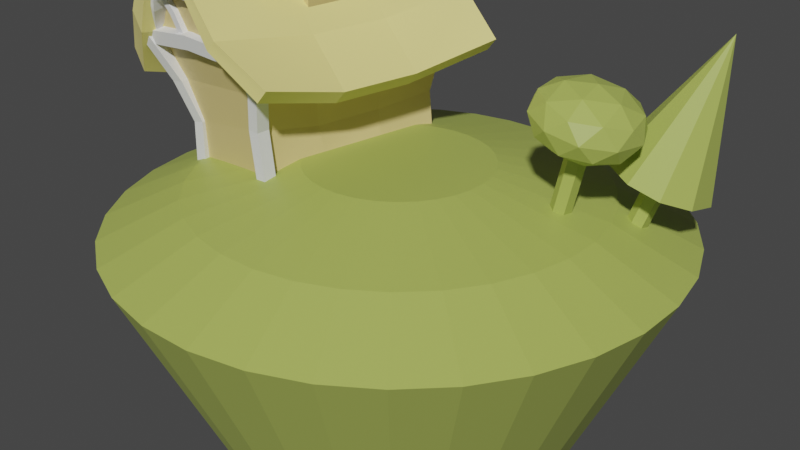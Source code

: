 # Source: 17-modelling-beans.blend  (saved by Blender 3.0.42; exported with 4.5.12 LTS)
import bpy
from mathutils import Matrix  # noqa: F401  (used for matrix-valued properties, if any)

bpy.ops.wm.read_factory_settings(use_empty=True)
scene = bpy.context.scene
scene.name = 'Scene'

# ---- collections
col_collection = bpy.data.collections.new('Collection'); scene.collection.children.link(col_collection)

# ---- materials (node trees are filled in below, after node groups)
mat_material_002 = bpy.data.materials.new('Material.002')
mat_material_002.use_transparent_shadow = False
mat_material_003 = bpy.data.materials.new('Material.003')
mat_material_003.use_transparent_shadow = False
mat_material_001 = bpy.data.materials.new('Material.001')
mat_material_001.use_transparent_shadow = False

# ---- material node trees
mat_material_002.use_nodes = True; mat_material_002.node_tree.nodes.clear()
_N = mat_material_002.node_tree.nodes; _L = mat_material_002.node_tree.links
n0 = _N.new('ShaderNodeBsdfPrincipled'); n0.name = 'Principled BSDF'; n0.location = (10, 300)
n0.distribution = 'GGX'
n0.subsurface_method = 'RANDOM_WALK_SKIN'
n0.inputs[0].default_value = (0.7305, 0.5776, 0.2423, 1.0)
n0.inputs[3].default_value = 1.45
n0.inputs[27].default_value = (0.0, 0.0, 0.0, 1.0)
n0.inputs[28].default_value = 1.0
n1 = _N.new('ShaderNodeOutputMaterial'); n1.name = 'Material Output'; n1.location = (300, 300)
_L.new(n0.outputs[0], n1.inputs[0])
n1.is_active_output = True
mat_material_003.use_nodes = True; mat_material_003.node_tree.nodes.clear()
_N = mat_material_003.node_tree.nodes; _L = mat_material_003.node_tree.links
n0 = _N.new('ShaderNodeBsdfPrincipled'); n0.name = 'Principled BSDF'; n0.location = (10, 300)
n0.distribution = 'GGX'
n0.subsurface_method = 'RANDOM_WALK_SKIN'
n0.inputs[0].default_value = (0.3968, 0.4735, 0.1022, 1.0)
n0.inputs[3].default_value = 1.45
n0.inputs[27].default_value = (0.0, 0.0, 0.0, 1.0)
n0.inputs[28].default_value = 1.0
n1 = _N.new('ShaderNodeOutputMaterial'); n1.name = 'Material Output'; n1.location = (300, 300)
_L.new(n0.outputs[0], n1.inputs[0])
n1.is_active_output = True
mat_material_001.use_nodes = True; mat_material_001.node_tree.nodes.clear()
_N = mat_material_001.node_tree.nodes; _L = mat_material_001.node_tree.links
n0 = _N.new('ShaderNodeBsdfPrincipled'); n0.name = 'Principled BSDF'; n0.location = (10, 300)
n0.distribution = 'GGX'
n0.subsurface_method = 'RANDOM_WALK_SKIN'
n0.inputs[0].default_value = (0.8963, 0.7913, 0.2789, 1.0)
n0.inputs[3].default_value = 1.45
n0.inputs[27].default_value = (0.0, 0.0, 0.0, 1.0)
n0.inputs[28].default_value = 1.0
n1 = _N.new('ShaderNodeOutputMaterial'); n1.name = 'Material Output'; n1.location = (300, 300)
_L.new(n0.outputs[0], n1.inputs[0])
n1.is_active_output = True

# ---- world
world_world = bpy.data.worlds.new('World'); scene.world = world_world
world_world.use_nodes = True; world_world.node_tree.nodes.clear()
_N = world_world.node_tree.nodes; _L = world_world.node_tree.links
n0 = _N.new('ShaderNodeOutputWorld'); n0.name = 'World Output'; n0.location = (300, 300)
n1 = _N.new('ShaderNodeBackground'); n1.name = 'Background'; n1.location = (10, 300)
n1.inputs[0].default_value = (0.05088, 0.05088, 0.05088, 1.0)
_L.new(n1.outputs[0], n0.inputs[0])
n0.is_active_output = True
world_world.color = (0.05088, 0.05088, 0.05088)
world_world.use_sun_shadow = False
world_world.sun_shadow_jitter_overblur = 0.0

# ---- cameras
cam_camera = bpy.data.cameras.new('Camera')
cam_camera.clip_end = 100.0
cam_camera.ortho_scale = 7.314

# ---- meshes
me_cube = bpy.data.meshes.new('Cube')
me_cube.from_pydata([(0.9679, 1.695, 2.036), (0.792, 1.339, 0.0), (1.199, -1.638, 1.817), (0.7823, -1.364, 0.0583), (-1.068, 1.691, 2.0), (-0.792, 1.339, 0.0), (-1.068, -1.691, 2.0), (-0.8284, -1.327, -0.07534), (-7.359e-09, -1.914, 3.782), (-7.542e-09, 1.914, 3.782), (-0.7695, 1.377, 0.666), (-0.8492, 1.497, 1.333), (0.7814, -1.435, 0.8557), (0.8892, -1.491, 1.398), (0.792, -0.4463, 0.0), (-1.085, 0.5636, 1.807), (-1.085, -0.5636, 1.807), (1.052, -0.5636, 1.807), (1.052, 0.5636, 1.807), (-0.792, -0.4463, 0.0), (-0.792, 0.4463, 0.0), (0.792, 0.4463, 0.0), (-0.01678, 0.5636, 3.589), (-0.01678, -0.5636, 3.589), (-0.8602, -1.503, 1.334), (-0.781, -1.383, 0.6673), (0.7328, 1.379, 0.7421), (0.7925, 1.499, 1.185), (-0.8647, -0.5245, 1.205), (-0.7804, -0.4854, 0.6023), (-0.8647, 0.5245, 1.205), (-0.7804, 0.4854, 0.6023), (0.7774, 0.5205, 1.057), (0.7224, 0.4813, 0.6783), (0.7774, -0.5285, 1.057), (0.7224, -0.4895, 0.6783)], [], [(0, 4, 9), (35, 12, 3, 14), (32, 34, 35, 33), (28, 30, 31, 29), (19, 14, 3, 7), (13, 2, 6, 24), (6, 2, 8), (7, 25, 29, 19), (16, 6, 8, 23), (1, 26, 33, 21), (18, 0, 9, 22), (31, 10, 5, 20), (25, 24, 28, 29), (15, 16, 23, 22), (4, 15, 22, 9), (17, 18, 22, 23), (2, 17, 23, 8), (27, 0, 18, 32), (10, 11, 27, 26), (24, 6, 16, 28), (29, 31, 20, 19), (5, 10, 26, 1), (18, 17, 34, 32), (5, 1, 21, 20), (20, 21, 14, 19), (33, 35, 14, 21), (16, 15, 30, 28), (11, 4, 0, 27), (26, 27, 32, 33), (15, 4, 11, 30), (30, 11, 10, 31), (3, 12, 25, 7), (12, 13, 24, 25), (17, 2, 13, 34), (34, 13, 12, 35)])
_uv = me_cube.uv_layers.new(name='UVMap')
_uv.uv.foreach_set('vector', [0.625, 0.5, 0.625, 0.25, 0.625, 0.5, 0.4583, 0.6667, 0.4583, 0.75, 0.375, 0.75, 0.375, 0.6667, 0.5417, 0.5833, 0.5417, 0.6667, 0.4583, 0.6667, 0.4583, 0.5833, 0.5417, 0.08333, 0.5417, 0.1667, 0.4583, 0.1667, 0.4583, 0.08333, 0.125, 0.6667, 0.375, 0.6667, 0.375, 0.75, 0.125, 0.75, 0.5417, 0.75, 0.625, 0.75, 0.625, 1.0, 0.5417, 1.0, 0.625, 1.0, 0.625, 0.75, 0.625, 1.0, 0.375, 0.0, 0.4583, 0.0, 0.4583, 0.08333, 0.375, 0.08333, 0.625, 0.08333, 0.625, 0.0, 0.625, 0.0, 0.625, 0.08333, 0.375, 0.5, 0.4583, 0.5, 0.4583, 0.5833, 0.375, 0.5833, 0.625, 0.5833, 0.625, 0.5, 0.625, 0.5, 0.625, 0.5833, 0.4583, 0.1667, 0.4583, 0.25, 0.375, 0.25, 0.375, 0.1667, 0.4583, 0.0, 0.5417, 0.0, 0.5417, 0.08333, 0.4583, 0.08333, 0.625, 0.1667, 0.625, 0.08333, 0.625, 0.08333, 0.625, 0.1667, 0.625, 0.25, 0.625, 0.1667, 0.625, 0.1667, 0.625, 0.25, 0.625, 0.6667, 0.625, 0.5833, 0.625, 0.5833, 0.625, 0.6667, 0.625, 0.75, 0.625, 0.6667, 0.625, 0.6667, 0.625, 0.75, 0.5417, 0.5, 0.625, 0.5, 0.625, 0.5833, 0.5417, 0.5833, 0.4583, 0.25, 0.5417, 0.25, 0.5417, 0.5, 0.4583, 0.5, 0.5417, 0.0, 0.625, 0.0, 0.625, 0.08333, 0.5417, 0.08333, 0.4583, 0.08333, 0.4583, 0.1667, 0.375, 0.1667, 0.375, 0.08333, 0.375, 0.25, 0.4583, 0.25, 0.4583, 0.5, 0.375, 0.5, 0.625, 0.5833, 0.625, 0.6667, 0.5417, 0.6667, 0.5417, 0.5833, 0.125, 0.5, 0.375, 0.5, 0.375, 0.5833, 0.125, 0.5833, 0.125, 0.5833, 0.375, 0.5833, 0.375, 0.6667, 0.125, 0.6667, 0.4583, 0.5833, 0.4583, 0.6667, 0.375, 0.6667, 0.375, 0.5833, 0.625, 0.08333, 0.625, 0.1667, 0.5417, 0.1667, 0.5417, 0.08333, 0.5417, 0.25, 0.625, 0.25, 0.625, 0.5, 0.5417, 0.5, 0.4583, 0.5, 0.5417, 0.5, 0.5417, 0.5833, 0.4583, 0.5833, 0.625, 0.1667, 0.625, 0.25, 0.5417, 0.25, 0.5417, 0.1667, 0.5417, 0.1667, 0.5417, 0.25, 0.4583, 0.25, 0.4583, 0.1667, 0.375, 0.75, 0.4583, 0.75, 0.4583, 1.0, 0.375, 1.0, 0.4583, 0.75, 0.5417, 0.75, 0.5417, 1.0, 0.4583, 1.0, 0.625, 0.6667, 0.625, 0.75, 0.5417, 0.75, 0.5417, 0.6667, 0.5417, 0.6667, 0.5417, 0.75, 0.4583, 0.75, 0.4583, 0.6667])
me_cube.materials.append(mat_material_002)
me_cube.use_remesh_preserve_volume = False
me_cube.use_remesh_preserve_attributes = False
me_cube.use_mirror_vertex_groups = False
me_cube.update()
me_cube.normals_split_custom_set([tuple(v) for v in zip(*[iter([0.0002146, 0.9922, -0.1243, 0.0002146, 0.9922, -0.1243, 0.0002146, 0.9922, -0.1243, 0.9942, -0.07079, 0.08039, 0.9963, -0.004837, -0.08546, 0.9866, 0.04602, 0.1564, 0.9857, 0.03827, 0.1639, 0.9824, -0.1126, -0.1491, 0.9692, 0.02584, -0.245, 0.9865, 0.105, -0.1256, 0.9995, 0.004084, -0.03119, -0.9808, 0.1306, -0.1451, -0.9657, -0.02237, -0.2587, -0.9848, -0.1233, -0.122, -1.0, -2.547e-05, -0.00794, 0.04189, 0.008397, -0.9991, 0.04189, 0.008397, -0.9991, 0.04189, 0.008397, -0.9991, 0.04189, 0.008397, -0.9991, 0.006792, -0.9553, -0.2957, 0.006792, -0.9553, -0.2957, 0.006792, -0.9553, -0.2957, 0.006792, -0.9553, -0.2957, 0.01245, -0.9912, -0.1315, 0.01245, -0.9912, -0.1315, 0.01245, -0.9912, -0.1315, -0.9851, 0.0501, 0.1646, -0.9911, 0.1332, 0.002046, -0.9987, -0.007265, -0.05111, -0.9853, 0.04202, 0.1659, -0.8509, 0.009713, 0.5252, -0.8534, 0.1283, 0.5053, -0.8526, 0.1281, 0.5066, -0.8833, 0.06882, 0.4637, 0.9798, -0.02543, 0.1983, 0.9912, -0.1166, 0.06257, 0.9998, 0.0194, 0.003625, 0.9794, -0.01558, 0.2012, 0.858, -0.002555, 0.5137, 0.8643, -0.12, 0.4885, 0.8615, -0.1222, 0.4929, 0.8911, -0.06191, 0.4495, -0.9901, 0.1244, 0.06431, -0.9926, 0.04494, -0.1127, -0.9891, -0.02822, 0.1443, -0.9888, -0.01736, 0.1484, -0.9999, 0.008302, -0.009415, -0.9799, 0.09712, -0.1745, -0.9737, -0.04407, -0.2234, -0.9897, -0.1074, -0.09437, -0.8561, -0.06013, 0.5133, -0.8252, 0.0, 0.5649, -0.8561, 0.06013, 0.5133, -0.887, 0.0, 0.4618, -0.8534, -0.1283, 0.5053, -0.8212, -0.06879, 0.5665, -0.8517, -0.009131, 0.524, -0.8526, -0.1281, 0.5066, 0.8561, 0.06013, 0.5133, 0.8252, 0.0, 0.5649, 0.8561, -0.06013, 0.5133, 0.887, 0.0, 0.4618, 0.8391, 0.1611, 0.5196, 0.8152, 0.1008, 0.5703, 0.8479, 0.0409, 0.5286, 0.8448, 0.1598, 0.5106, 0.9827, 0.07643, -0.1687, 0.9101, 0.09631, -0.4031, 0.9244, 0.1099, -0.3651, 0.9572, 0.1585, -0.2421, -0.006061, 0.9773, -0.2119, -0.006061, 0.9773, -0.2119, -0.006061, 0.9773, -0.2119, -0.006061, 0.9773, -0.2119, -0.9764, -0.04288, -0.2117, -0.8846, -0.07243, -0.4607, -0.9046, -0.08917, -0.4168, -0.9454, -0.1495, -0.2895, -0.9914, 0.1306, 0.01143, -0.9944, -0.02244, -0.1031, -0.9887, 9.665e-05, 0.1499, -0.9887, -0.0001024, 0.1499, 0.0006884, 0.9985, -0.05495, 0.0006884, 0.9985, -0.05495, 0.0006884, 0.9985, -0.05495, 0.0006884, 0.9985, -0.05495, 0.8784, 0.01937, -0.4775, 0.898, 0.02043, -0.4396, 0.9396, 0.1051, -0.3258, 0.9719, -0.001101, -0.2354, 0.0, 0.0, -1.0, 0.0, 0.0, -1.0, 0.0, 0.0, -1.0, 0.0, 0.0, -1.0, 0.0, 0.0, -1.0, 0.0, 0.0, -1.0, 0.0, 0.0, -1.0, 0.0, 0.0, -1.0, 0.9891, -0.1126, 0.09474, 0.9998, 0.02225, -0.002024, 0.9769, 0.0001034, 0.2136, 0.9769, -0.001391, 0.2136, -0.8694, -0.01845, -0.4938, -0.8897, -0.02199, -0.4559, -0.9372, -0.1233, -0.3263, -0.976, 0.0003908, -0.2179, -0.009137, 0.9685, -0.2487, -0.009137, 0.9685, -0.2487, -0.009137, 0.9685, -0.2487, -0.009137, 0.9685, -0.2487, 0.9996, 0.003253, -0.02775, 0.9802, -0.1053, -0.1674, 0.9739, 0.02699, -0.2254, 0.9908, 0.0863, -0.1043, -0.8834, 0.05478, -0.4653, -0.8798, 0.07776, -0.469, -0.9173, -0.06768, -0.3923, -0.9744, 0.04191, -0.2207, -0.9857, 0.1445, -0.08619, -0.9611, 0.05181, -0.2713, -0.9769, -0.1081, -0.1841, -0.9999, 0.004405, -0.009742, -0.01965, -0.9965, -0.0818, -0.01965, -0.9965, -0.0818, -0.01965, -0.9965, -0.0818, -0.01965, -0.9965, -0.0818, -0.0008561, -0.9896, -0.1438, -0.0008561, -0.9896, -0.1438, -0.0008561, -0.9896, -0.1438, -0.0008561, -0.9896, -0.1438, 0.8343, 0.04446, -0.5495, 0.8219, 0.02578, -0.5691, 0.8519, 0.138, -0.5051, 0.9416, 0.04675, -0.3335, 0.9909, -0.05667, -0.1222, 0.9541, 0.00459, -0.2995, 0.9594, 0.1596, -0.2325, 0.9974, 0.04347, -0.0577])] * 3)])
me_cylinder_001 = bpy.data.meshes.new('Cylinder.001')
me_cylinder_001.from_pydata([(-1.461e-07, 1.742, -1.699), (-1.369e-07, 3.0, 1.0), (0.3398, 1.708, -1.699), (0.5853, 2.942, 1.0), (0.6666, 1.609, -1.699), (1.148, 2.772, 1.0), (0.9678, 1.448, -1.699), (1.667, 2.494, 1.0), (1.232, 1.232, -1.699), (2.121, 2.121, 1.0), (1.448, 0.9678, -1.699), (2.494, 1.667, 1.0), (1.609, 0.6666, -1.699), (2.772, 1.148, 1.0), (1.708, 0.3398, -1.699), (2.942, 0.5853, 1.0), (1.742, -6.066e-08, -1.699), (3.0, -9.761e-08, 1.0), (1.708, -0.3398, -1.699), (2.942, -0.5853, 1.0), (1.609, -0.6666, -1.699), (2.772, -1.148, 1.0), (1.448, -0.9678, -1.699), (2.494, -1.667, 1.0), (1.232, -1.232, -1.699), (2.121, -2.121, 1.0), (0.9678, -1.448, -1.699), (1.667, -2.494, 1.0), (0.6666, -1.609, -1.699), (1.148, -2.772, 1.0), (0.3398, -1.708, -1.699), (0.5853, -2.942, 1.0), (-2.984e-07, -1.742, -1.699), (-3.992e-07, -3.0, 1.0), (-0.3398, -1.708, -1.699), (-0.5853, -2.942, 1.0), (-0.6666, -1.609, -1.699), (-1.148, -2.772, 1.0), (-0.9678, -1.448, -1.699), (-1.667, -2.494, 1.0), (-1.232, -1.232, -1.699), (-2.121, -2.121, 1.0), (-1.448, -0.9678, -1.699), (-2.494, -1.667, 1.0), (-1.609, -0.6666, -1.699), (-2.772, -1.148, 1.0), (-1.708, -0.3398, -1.699), (-2.942, -0.5853, 1.0), (-1.742, 3.625e-08, -1.699), (-3.0, 6.93e-08, 1.0), (-1.708, 0.3398, -1.699), (-2.942, 0.5853, 1.0), (-1.609, 0.6666, -1.699), (-2.772, 1.148, 1.0), (-1.448, 0.9678, -1.699), (-2.494, 1.667, 1.0), (-1.232, 1.232, -1.699), (-2.121, 2.121, 1.0), (-0.9678, 1.448, -1.699), (-1.667, 2.494, 1.0), (-0.6666, 1.609, -1.699), (-1.148, 2.772, 1.0), (-0.3398, 1.708, -1.699), (-0.5853, 2.942, 1.0), (0.4216, 2.12, 1.384), (-1.377e-07, 2.161, 1.384), (0.827, 1.997, 1.384), (1.201, 1.797, 1.384), (1.528, 1.528, 1.384), (1.797, 1.201, 1.384), (1.997, 0.827, 1.384), (2.12, 0.4216, 1.384), (2.161, -8.705e-08, 1.384), (2.12, -0.4216, 1.384), (1.997, -0.827, 1.384), (1.797, -1.201, 1.384), (1.528, -1.528, 1.384), (1.201, -1.797, 1.384), (0.827, -1.997, 1.384), (0.4216, -2.12, 1.384), (-3.266e-07, -2.161, 1.384), (-0.4216, -2.12, 1.384), (-0.827, -1.997, 1.384), (-1.201, -1.797, 1.384), (-1.528, -1.528, 1.384), (-1.797, -1.201, 1.384), (-1.997, -0.827, 1.384), (-2.12, -0.4216, 1.384), (-2.161, 3.319e-08, 1.384), (-2.12, 0.4216, 1.384), (-1.997, 0.827, 1.384), (-1.797, 1.201, 1.384), (-1.528, 1.528, 1.384), (-1.201, 1.797, 1.384), (-0.827, 1.997, 1.384), (-0.4216, 2.12, 1.384), (0.1901, 0.9555, 1.645), (-1.241e-07, 0.9742, 1.645), (0.3728, 0.9001, 1.645), (0.5413, 0.8101, 1.645), (0.6889, 0.6889, 1.645), (0.8101, 0.5413, 1.645), (0.9001, 0.3728, 1.645), (0.9555, 0.1901, 1.645), (0.9742, -4.307e-08, 1.645), (0.9555, -0.1901, 1.645), (0.9001, -0.3728, 1.645), (0.8101, -0.5413, 1.645), (0.6889, -0.6889, 1.645), (0.5413, -0.8101, 1.645), (0.3728, -0.9001, 1.645), (0.1901, -0.9555, 1.645), (-2.093e-07, -0.9742, 1.645), (-0.1901, -0.9555, 1.645), (-0.3728, -0.9001, 1.645), (-0.5413, -0.8101, 1.645), (-0.6889, -0.6889, 1.645), (-0.8101, -0.5413, 1.645), (-0.9001, -0.3728, 1.645), (-0.9555, -0.1901, 1.645), (-0.9742, 1.113e-08, 1.645), (-0.9555, 0.1901, 1.645), (-0.9001, 0.3728, 1.645), (-0.8101, 0.5413, 1.645), (-0.6889, 0.6889, 1.645), (-0.5413, 0.8101, 1.645), (-0.3728, 0.9001, 1.645), (-0.1901, 0.9555, 1.645)], [], [(0, 1, 3, 2), (2, 3, 5, 4), (4, 5, 7, 6), (6, 7, 9, 8), (8, 9, 11, 10), (10, 11, 13, 12), (12, 13, 15, 14), (14, 15, 17, 16), (16, 17, 19, 18), (18, 19, 21, 20), (20, 21, 23, 22), (22, 23, 25, 24), (24, 25, 27, 26), (26, 27, 29, 28), (28, 29, 31, 30), (30, 31, 33, 32), (32, 33, 35, 34), (34, 35, 37, 36), (36, 37, 39, 38), (38, 39, 41, 40), (40, 41, 43, 42), (42, 43, 45, 44), (44, 45, 47, 46), (46, 47, 49, 48), (48, 49, 51, 50), (50, 51, 53, 52), (52, 53, 55, 54), (54, 55, 57, 56), (56, 57, 59, 58), (58, 59, 61, 60), (55, 53, 90, 91), (60, 61, 63, 62), (62, 63, 1, 0), (0, 2, 4, 6, 8, 10, 12, 14, 16, 18, 20, 22, 24, 26, 28, 30, 32, 34, 36, 38, 40, 42, 44, 46, 48, 50, 52, 54, 56, 58, 60, 62), (76, 75, 107, 108), (11, 9, 68, 69), (29, 27, 77, 78), (47, 45, 86, 87), (3, 1, 65, 64), (1, 63, 95, 65), (21, 19, 73, 74), (39, 37, 82, 83), (57, 55, 91, 92), (13, 11, 69, 70), (31, 29, 78, 79), (49, 47, 87, 88), (5, 3, 64, 66), (23, 21, 74, 75), (41, 39, 83, 84), (59, 57, 92, 93), (15, 13, 70, 71), (33, 31, 79, 80), (51, 49, 88, 89), (7, 5, 66, 67), (25, 23, 75, 76), (43, 41, 84, 85), (61, 59, 93, 94), (17, 15, 71, 72), (35, 33, 80, 81), (53, 51, 89, 90), (9, 7, 67, 68), (27, 25, 76, 77), (45, 43, 85, 86), (63, 61, 94, 95), (19, 17, 72, 73), (37, 35, 81, 82), (96, 97, 127, 126, 125, 124, 123, 122, 121, 120, 119, 118, 117, 116, 115, 114, 113, 112, 111, 110, 109, 108, 107, 106, 105, 104, 103, 102, 101, 100, 99, 98), (90, 89, 121, 122), (77, 76, 108, 109), (91, 90, 122, 123), (78, 77, 109, 110), (64, 65, 97, 96), (92, 91, 123, 124), (79, 78, 110, 111), (66, 64, 96, 98), (93, 92, 124, 125), (80, 79, 111, 112), (67, 66, 98, 99), (94, 93, 125, 126), (81, 80, 112, 113), (68, 67, 99, 100), (95, 94, 126, 127), (82, 81, 113, 114), (69, 68, 100, 101), (65, 95, 127, 97), (83, 82, 114, 115), (70, 69, 101, 102), (84, 83, 115, 116), (71, 70, 102, 103), (85, 84, 116, 117), (72, 71, 103, 104), (86, 85, 117, 118), (73, 72, 104, 105), (87, 86, 118, 119), (74, 73, 105, 106), (88, 87, 119, 120), (75, 74, 106, 107), (89, 88, 120, 121)])
_uv = me_cylinder_001.uv_layers.new(name='UVMap')
_uv.uv.foreach_set('vector', [1.0, 0.5, 1.0, 1.0, 0.9688, 1.0, 0.9688, 0.5, 0.9688, 0.5, 0.9688, 1.0, 0.9375, 1.0, 0.9375, 0.5, 0.9375, 0.5, 0.9375, 1.0, 0.9062, 1.0, 0.9062, 0.5, 0.9062, 0.5, 0.9062, 1.0, 0.875, 1.0, 0.875, 0.5, 0.875, 0.5, 0.875, 1.0, 0.8438, 1.0, 0.8438, 0.5, 0.8438, 0.5, 0.8438, 1.0, 0.8125, 1.0, 0.8125, 0.5, 0.8125, 0.5, 0.8125, 1.0, 0.7812, 1.0, 0.7812, 0.5, 0.7812, 0.5, 0.7812, 1.0, 0.75, 1.0, 0.75, 0.5, 0.75, 0.5, 0.75, 1.0, 0.7188, 1.0, 0.7188, 0.5, 0.7188, 0.5, 0.7188, 1.0, 0.6875, 1.0, 0.6875, 0.5, 0.6875, 0.5, 0.6875, 1.0, 0.6562, 1.0, 0.6562, 0.5, 0.6562, 0.5, 0.6562, 1.0, 0.625, 1.0, 0.625, 0.5, 0.625, 0.5, 0.625, 1.0, 0.5938, 1.0, 0.5938, 0.5, 0.5938, 0.5, 0.5938, 1.0, 0.5625, 1.0, 0.5625, 0.5, 0.5625, 0.5, 0.5625, 1.0, 0.5312, 1.0, 0.5312, 0.5, 0.5312, 0.5, 0.5312, 1.0, 0.5, 1.0, 0.5, 0.5, 0.5, 0.5, 0.5, 1.0, 0.4688, 1.0, 0.4688, 0.5, 0.4688, 0.5, 0.4688, 1.0, 0.4375, 1.0, 0.4375, 0.5, 0.4375, 0.5, 0.4375, 1.0, 0.4062, 1.0, 0.4062, 0.5, 0.4062, 0.5, 0.4062, 1.0, 0.375, 1.0, 0.375, 0.5, 0.375, 0.5, 0.375, 1.0, 0.3438, 1.0, 0.3438, 0.5, 0.3438, 0.5, 0.3438, 1.0, 0.3125, 1.0, 0.3125, 0.5, 0.3125, 0.5, 0.3125, 1.0, 0.2812, 1.0, 0.2812, 0.5, 0.2812, 0.5, 0.2812, 1.0, 0.25, 1.0, 0.25, 0.5, 0.25, 0.5, 0.25, 1.0, 0.2188, 1.0, 0.2188, 0.5, 0.2188, 0.5, 0.2188, 1.0, 0.1875, 1.0, 0.1875, 0.5, 0.1875, 0.5, 0.1875, 1.0, 0.1562, 1.0, 0.1562, 0.5, 0.1562, 0.5, 0.1562, 1.0, 0.125, 1.0, 0.125, 0.5, 0.125, 0.5, 0.125, 1.0, 0.09375, 1.0, 0.09375, 0.5, 0.09375, 0.5, 0.09375, 1.0, 0.0625, 1.0, 0.0625, 0.5, 0.1562, 1.0, 0.1875, 1.0, 0.1875, 1.0, 0.1562, 1.0, 0.0625, 0.5, 0.0625, 1.0, 0.03125, 1.0, 0.03125, 0.5, 0.03125, 0.5, 0.03125, 1.0, 0.0, 1.0, 0.0, 0.5, 0.75, 0.49, 0.7968, 0.4854, 0.8418, 0.4717, 0.8833, 0.4496, 0.9197, 0.4197, 0.9496, 0.3833, 0.9717, 0.3418, 0.9854, 0.2968, 0.99, 0.25, 0.9854, 0.2032, 0.9717, 0.1582, 0.9496, 0.1167, 0.9197, 0.08029, 0.8833, 0.05045, 0.8418, 0.02827, 0.7968, 0.01461, 0.75, 0.01, 0.7032, 0.01461, 0.6582, 0.02827, 0.6167, 0.05045, 0.5803, 0.08029, 0.5504, 0.1167, 0.5283, 0.1582, 0.5146, 0.2032, 0.51, 0.25, 0.5146, 0.2968, 0.5283, 0.3418, 0.5504, 0.3833, 0.5803, 0.4197, 0.6167, 0.4496, 0.6582, 0.4717, 0.7032, 0.4854, 0.625, 1.0, 0.6562, 1.0, 0.6562, 1.0, 0.625, 1.0, 0.8438, 1.0, 0.875, 1.0, 0.875, 1.0, 0.8438, 1.0, 0.5625, 1.0, 0.5938, 1.0, 0.5938, 1.0, 0.5625, 1.0, 0.2812, 1.0, 0.3125, 1.0, 0.3125, 1.0, 0.2812, 1.0, 0.9688, 1.0, 1.0, 1.0, 1.0, 1.0, 0.9688, 1.0, 0.0, 1.0, 0.03125, 1.0, 0.03125, 1.0, 0.0, 1.0, 0.6875, 1.0, 0.7188, 1.0, 0.7188, 1.0, 0.6875, 1.0, 0.4062, 1.0, 0.4375, 1.0, 0.4375, 1.0, 0.4062, 1.0, 0.125, 1.0, 0.1562, 1.0, 0.1562, 1.0, 0.125, 1.0, 0.8125, 1.0, 0.8438, 1.0, 0.8438, 1.0, 0.8125, 1.0, 0.5312, 1.0, 0.5625, 1.0, 0.5625, 1.0, 0.5312, 1.0, 0.25, 1.0, 0.2812, 1.0, 0.2812, 1.0, 0.25, 1.0, 0.9375, 1.0, 0.9688, 1.0, 0.9688, 1.0, 0.9375, 1.0, 0.6562, 1.0, 0.6875, 1.0, 0.6875, 1.0, 0.6562, 1.0, 0.375, 1.0, 0.4062, 1.0, 0.4062, 1.0, 0.375, 1.0, 0.09375, 1.0, 0.125, 1.0, 0.125, 1.0, 0.09375, 1.0, 0.7812, 1.0, 0.8125, 1.0, 0.8125, 1.0, 0.7812, 1.0, 0.5, 1.0, 0.5312, 1.0, 0.5312, 1.0, 0.5, 1.0, 0.2188, 1.0, 0.25, 1.0, 0.25, 1.0, 0.2188, 1.0, 0.9062, 1.0, 0.9375, 1.0, 0.9375, 1.0, 0.9062, 1.0, 0.625, 1.0, 0.6562, 1.0, 0.6562, 1.0, 0.625, 1.0, 0.3438, 1.0, 0.375, 1.0, 0.375, 1.0, 0.3438, 1.0, 0.0625, 1.0, 0.09375, 1.0, 0.09375, 1.0, 0.0625, 1.0, 0.75, 1.0, 0.7812, 1.0, 0.7812, 1.0, 0.75, 1.0, 0.4688, 1.0, 0.5, 1.0, 0.5, 1.0, 0.4688, 1.0, 0.1875, 1.0, 0.2188, 1.0, 0.2188, 1.0, 0.1875, 1.0, 0.875, 1.0, 0.9062, 1.0, 0.9062, 1.0, 0.875, 1.0, 0.5938, 1.0, 0.625, 1.0, 0.625, 1.0, 0.5938, 1.0, 0.3125, 1.0, 0.3438, 1.0, 0.3438, 1.0, 0.3125, 1.0, 0.03125, 1.0, 0.0625, 1.0, 0.0625, 1.0, 0.03125, 1.0, 0.7188, 1.0, 0.75, 1.0, 0.75, 1.0, 0.7188, 1.0, 0.4375, 1.0, 0.4688, 1.0, 0.4688, 1.0, 0.4375, 1.0, 0.2968, 0.4854, 0.25, 0.49, 0.2032, 0.4854, 0.1582, 0.4717, 0.1167, 0.4496, 0.08029, 0.4197, 0.05045, 0.3833, 0.02827, 0.3418, 0.01461, 0.2968, 0.01, 0.25, 0.01461, 0.2032, 0.02827, 0.1582, 0.05045, 0.1167, 0.08029, 0.08029, 0.1167, 0.05045, 0.1582, 0.02827, 0.2032, 0.01461, 0.25, 0.01, 0.2968, 0.01461, 0.3418, 0.02827, 0.3833, 0.05045, 0.4197, 0.08029, 0.4496, 0.1167, 0.4717, 0.1582, 0.4854, 0.2032, 0.49, 0.25, 0.4854, 0.2968, 0.4717, 0.3418, 0.4496, 0.3833, 0.4197, 0.4197, 0.3833, 0.4496, 0.3418, 0.4717, 0.1875, 1.0, 0.2188, 1.0, 0.2188, 1.0, 0.1875, 1.0, 0.5938, 1.0, 0.625, 1.0, 0.625, 1.0, 0.5938, 1.0, 0.1562, 1.0, 0.1875, 1.0, 0.1875, 1.0, 0.1562, 1.0, 0.5625, 1.0, 0.5938, 1.0, 0.5938, 1.0, 0.5625, 1.0, 0.9688, 1.0, 1.0, 1.0, 1.0, 1.0, 0.9688, 1.0, 0.125, 1.0, 0.1562, 1.0, 0.1562, 1.0, 0.125, 1.0, 0.5312, 1.0, 0.5625, 1.0, 0.5625, 1.0, 0.5312, 1.0, 0.9375, 1.0, 0.9688, 1.0, 0.9688, 1.0, 0.9375, 1.0, 0.09375, 1.0, 0.125, 1.0, 0.125, 1.0, 0.09375, 1.0, 0.5, 1.0, 0.5312, 1.0, 0.5312, 1.0, 0.5, 1.0, 0.9062, 1.0, 0.9375, 1.0, 0.9375, 1.0, 0.9062, 1.0, 0.0625, 1.0, 0.09375, 1.0, 0.09375, 1.0, 0.0625, 1.0, 0.4688, 1.0, 0.5, 1.0, 0.5, 1.0, 0.4688, 1.0, 0.875, 1.0, 0.9062, 1.0, 0.9062, 1.0, 0.875, 1.0, 0.03125, 1.0, 0.0625, 1.0, 0.0625, 1.0, 0.03125, 1.0, 0.4375, 1.0, 0.4688, 1.0, 0.4688, 1.0, 0.4375, 1.0, 0.8438, 1.0, 0.875, 1.0, 0.875, 1.0, 0.8438, 1.0, 0.0, 1.0, 0.03125, 1.0, 0.03125, 1.0, 0.0, 1.0, 0.4062, 1.0, 0.4375, 1.0, 0.4375, 1.0, 0.4062, 1.0, 0.8125, 1.0, 0.8438, 1.0, 0.8438, 1.0, 0.8125, 1.0, 0.375, 1.0, 0.4062, 1.0, 0.4062, 1.0, 0.375, 1.0, 0.7812, 1.0, 0.8125, 1.0, 0.8125, 1.0, 0.7812, 1.0, 0.3438, 1.0, 0.375, 1.0, 0.375, 1.0, 0.3438, 1.0, 0.75, 1.0, 0.7812, 1.0, 0.7812, 1.0, 0.75, 1.0, 0.3125, 1.0, 0.3438, 1.0, 0.3438, 1.0, 0.3125, 1.0, 0.7188, 1.0, 0.75, 1.0, 0.75, 1.0, 0.7188, 1.0, 0.2812, 1.0, 0.3125, 1.0, 0.3125, 1.0, 0.2812, 1.0, 0.6875, 1.0, 0.7188, 1.0, 0.7188, 1.0, 0.6875, 1.0, 0.25, 1.0, 0.2812, 1.0, 0.2812, 1.0, 0.25, 1.0, 0.6562, 1.0, 0.6875, 1.0, 0.6875, 1.0, 0.6562, 1.0, 0.2188, 1.0, 0.25, 1.0, 0.25, 1.0, 0.2188, 1.0])
me_cylinder_001.materials.append(mat_material_003)
me_cylinder_001.use_remesh_fix_poles = True
me_cylinder_001.use_remesh_preserve_attributes = False
me_cylinder_001.update()
me_icosphere = bpy.data.meshes.new('Icosphere')
me_icosphere.from_pydata([(0.0, 0.0, 1.179), (0.7236, -0.5257, 1.537), (-0.2764, -0.8506, 1.537), (-0.8944, 0.0, 1.537), (-0.2764, 0.8506, 1.537), (0.7236, 0.5257, 1.537), (0.2764, -0.8506, 2.117), (-0.7236, -0.5257, 2.117), (-0.7236, 0.5257, 2.117), (0.2764, 0.8506, 2.117), (0.8944, 0.0, 2.117), (0.0, 0.0, 2.475), (-0.1625, -0.5, 1.276), (0.4253, -0.309, 1.276), (0.2629, -0.809, 1.487), (0.8506, 0.0, 1.487), (0.4253, 0.309, 1.276), (-0.5257, 0.0, 1.276), (-0.6882, -0.5, 1.487), (-0.1625, 0.5, 1.276), (-0.6882, 0.5, 1.487), (0.2629, 0.809, 1.487), (0.9511, -0.309, 1.827), (0.9511, 0.309, 1.827), (0.0, -1.0, 1.827), (0.5878, -0.809, 1.827), (-0.9511, -0.309, 1.827), (-0.5878, -0.809, 1.827), (-0.5878, 0.809, 1.827), (-0.9511, 0.309, 1.827), (0.5878, 0.809, 1.827), (0.0, 1.0, 1.827), (0.6882, -0.5, 2.168), (-0.2629, -0.809, 2.168), (-0.8506, 0.0, 2.168), (-0.2629, 0.809, 2.168), (0.6882, 0.5, 2.168), (0.1625, -0.5, 2.378), (0.5257, 0.0, 2.378), (-0.4253, -0.309, 2.378), (-0.4253, 0.309, 2.378), (0.1625, 0.5, 2.378), (0.0, 0.1947, -0.1359), (0.0, 0.1947, 1.394), (0.1687, 0.09737, -0.1359), (0.1687, 0.09737, 1.394), (0.1687, -0.09737, -0.1359), (0.1687, -0.09737, 1.394), (-1.703e-08, -0.1947, -0.1359), (-1.703e-08, -0.1947, 1.394), (-0.1687, -0.09737, -0.1359), (-0.1687, -0.09737, 1.394), (-0.1687, 0.09737, -0.1359), (-0.1687, 0.09737, 1.394)], [], [(0, 13, 12), (1, 13, 15), (0, 12, 17), (0, 17, 19), (0, 19, 16), (1, 15, 22), (2, 14, 24), (3, 18, 26), (4, 20, 28), (5, 21, 30), (1, 22, 25), (2, 24, 27), (3, 26, 29), (4, 28, 31), (5, 30, 23), (6, 32, 37), (7, 33, 39), (8, 34, 40), (9, 35, 41), (10, 36, 38), (38, 41, 11), (38, 36, 41), (36, 9, 41), (41, 40, 11), (41, 35, 40), (35, 8, 40), (40, 39, 11), (40, 34, 39), (34, 7, 39), (39, 37, 11), (39, 33, 37), (33, 6, 37), (37, 38, 11), (37, 32, 38), (32, 10, 38), (23, 36, 10), (23, 30, 36), (30, 9, 36), (31, 35, 9), (31, 28, 35), (28, 8, 35), (29, 34, 8), (29, 26, 34), (26, 7, 34), (27, 33, 7), (27, 24, 33), (24, 6, 33), (25, 32, 6), (25, 22, 32), (22, 10, 32), (30, 31, 9), (30, 21, 31), (21, 4, 31), (28, 29, 8), (28, 20, 29), (20, 3, 29), (26, 27, 7), (26, 18, 27), (18, 2, 27), (24, 25, 6), (24, 14, 25), (14, 1, 25), (22, 23, 10), (22, 15, 23), (15, 5, 23), (16, 21, 5), (16, 19, 21), (19, 4, 21), (19, 20, 4), (19, 17, 20), (17, 3, 20), (17, 18, 3), (17, 12, 18), (12, 2, 18), (15, 16, 5), (15, 13, 16), (13, 0, 16), (12, 14, 2), (12, 13, 14), (13, 1, 14), (42, 43, 45, 44), (44, 45, 47, 46), (46, 47, 49, 48), (48, 49, 51, 50), (45, 43, 53, 51, 49, 47), (50, 51, 53, 52), (52, 53, 43, 42), (42, 44, 46, 48, 50, 52)])
_uv = me_icosphere.uv_layers.new(name='UVMap')
_uv.uv.foreach_set('vector', [0.1818, 0.0, 0.2273, 0.07873, 0.1364, 0.07873, 0.2727, 0.1575, 0.3182, 0.07873, 0.3636, 0.1575, 0.9091, 0.0, 0.9545, 0.07873, 0.8636, 0.07873, 0.7273, 0.0, 0.7727, 0.07873, 0.6818, 0.07873, 0.5455, 0.0, 0.5909, 0.07873, 0.5, 0.07873, 0.2727, 0.1575, 0.3636, 0.1575, 0.3182, 0.2362, 0.09091, 0.1575, 0.1818, 0.1575, 0.1364, 0.2362, 0.8182, 0.1575, 0.9091, 0.1575, 0.8636, 0.2362, 0.6364, 0.1575, 0.7273, 0.1575, 0.6818, 0.2362, 0.4545, 0.1575, 0.5455, 0.1575, 0.5, 0.2362, 0.2727, 0.1575, 0.3182, 0.2362, 0.2273, 0.2362, 0.09091, 0.1575, 0.1364, 0.2362, 0.04546, 0.2362, 0.8182, 0.1575, 0.8636, 0.2362, 0.7727, 0.2362, 0.6364, 0.1575, 0.6818, 0.2362, 0.5909, 0.2362, 0.4545, 0.1575, 0.5, 0.2362, 0.4091, 0.2362, 0.1818, 0.3149, 0.2727, 0.3149, 0.2273, 0.3937, 0.0, 0.3149, 0.09091, 0.3149, 0.04546, 0.3937, 0.7273, 0.3149, 0.8182, 0.3149, 0.7727, 0.3937, 0.5455, 0.3149, 0.6364, 0.3149, 0.5909, 0.3937, 0.3636, 0.3149, 0.4545, 0.3149, 0.4091, 0.3937, 0.4091, 0.3937, 0.5, 0.3937, 0.4545, 0.4724, 0.4091, 0.3937, 0.4545, 0.3149, 0.5, 0.3937, 0.4545, 0.3149, 0.5455, 0.3149, 0.5, 0.3937, 0.5909, 0.3937, 0.6818, 0.3937, 0.6364, 0.4724, 0.5909, 0.3937, 0.6364, 0.3149, 0.6818, 0.3937, 0.6364, 0.3149, 0.7273, 0.3149, 0.6818, 0.3937, 0.7727, 0.3937, 0.8636, 0.3937, 0.8182, 0.4724, 0.7727, 0.3937, 0.8182, 0.3149, 0.8636, 0.3937, 0.8182, 0.3149, 0.9091, 0.3149, 0.8636, 0.3937, 0.04546, 0.3937, 0.1364, 0.3937, 0.09091, 0.4724, 0.04546, 0.3937, 0.09091, 0.3149, 0.1364, 0.3937, 0.09091, 0.3149, 0.1818, 0.3149, 0.1364, 0.3937, 0.2273, 0.3937, 0.3182, 0.3937, 0.2727, 0.4724, 0.2273, 0.3937, 0.2727, 0.3149, 0.3182, 0.3937, 0.2727, 0.3149, 0.3636, 0.3149, 0.3182, 0.3937, 0.4091, 0.2362, 0.4545, 0.3149, 0.3636, 0.3149, 0.4091, 0.2362, 0.5, 0.2362, 0.4545, 0.3149, 0.5, 0.2362, 0.5455, 0.3149, 0.4545, 0.3149, 0.5909, 0.2362, 0.6364, 0.3149, 0.5455, 0.3149, 0.5909, 0.2362, 0.6818, 0.2362, 0.6364, 0.3149, 0.6818, 0.2362, 0.7273, 0.3149, 0.6364, 0.3149, 0.7727, 0.2362, 0.8182, 0.3149, 0.7273, 0.3149, 0.7727, 0.2362, 0.8636, 0.2362, 0.8182, 0.3149, 0.8636, 0.2362, 0.9091, 0.3149, 0.8182, 0.3149, 0.04546, 0.2362, 0.09091, 0.3149, 0.0, 0.3149, 0.04546, 0.2362, 0.1364, 0.2362, 0.09091, 0.3149, 0.1364, 0.2362, 0.1818, 0.3149, 0.09091, 0.3149, 0.2273, 0.2362, 0.2727, 0.3149, 0.1818, 0.3149, 0.2273, 0.2362, 0.3182, 0.2362, 0.2727, 0.3149, 0.3182, 0.2362, 0.3636, 0.3149, 0.2727, 0.3149, 0.5, 0.2362, 0.5909, 0.2362, 0.5455, 0.3149, 0.5, 0.2362, 0.5455, 0.1575, 0.5909, 0.2362, 0.5455, 0.1575, 0.6364, 0.1575, 0.5909, 0.2362, 0.6818, 0.2362, 0.7727, 0.2362, 0.7273, 0.3149, 0.6818, 0.2362, 0.7273, 0.1575, 0.7727, 0.2362, 0.7273, 0.1575, 0.8182, 0.1575, 0.7727, 0.2362, 0.8636, 0.2362, 0.9545, 0.2362, 0.9091, 0.3149, 0.8636, 0.2362, 0.9091, 0.1575, 0.9545, 0.2362, 0.9091, 0.1575, 1.0, 0.1575, 0.9545, 0.2362, 0.1364, 0.2362, 0.2273, 0.2362, 0.1818, 0.3149, 0.1364, 0.2362, 0.1818, 0.1575, 0.2273, 0.2362, 0.1818, 0.1575, 0.2727, 0.1575, 0.2273, 0.2362, 0.3182, 0.2362, 0.4091, 0.2362, 0.3636, 0.3149, 0.3182, 0.2362, 0.3636, 0.1575, 0.4091, 0.2362, 0.3636, 0.1575, 0.4545, 0.1575, 0.4091, 0.2362, 0.5, 0.07873, 0.5455, 0.1575, 0.4545, 0.1575, 0.5, 0.07873, 0.5909, 0.07873, 0.5455, 0.1575, 0.5909, 0.07873, 0.6364, 0.1575, 0.5455, 0.1575, 0.6818, 0.07873, 0.7273, 0.1575, 0.6364, 0.1575, 0.6818, 0.07873, 0.7727, 0.07873, 0.7273, 0.1575, 0.7727, 0.07873, 0.8182, 0.1575, 0.7273, 0.1575, 0.8636, 0.07873, 0.9091, 0.1575, 0.8182, 0.1575, 0.8636, 0.07873, 0.9545, 0.07873, 0.9091, 0.1575, 0.9545, 0.07873, 1.0, 0.1575, 0.9091, 0.1575, 0.3636, 0.1575, 0.4091, 0.07873, 0.4545, 0.1575, 0.3636, 0.1575, 0.3182, 0.07873, 0.4091, 0.07873, 0.3182, 0.07873, 0.3636, 0.0, 0.4091, 0.07873, 0.1364, 0.07873, 0.1818, 0.1575, 0.09091, 0.1575, 0.1364, 0.07873, 0.2273, 0.07873, 0.1818, 0.1575, 0.2273, 0.07873, 0.2727, 0.1575, 0.1818, 0.1575, 1.0, 0.5, 1.0, 1.0, 0.8333, 1.0, 0.8333, 0.5, 0.8333, 0.5, 0.8333, 1.0, 0.6667, 1.0, 0.6667, 0.5, 0.6667, 0.5, 0.6667, 1.0, 0.5, 1.0, 0.5, 0.5, 0.5, 0.5, 0.5, 1.0, 0.3333, 1.0, 0.3333, 0.5, 0.4578, 0.37, 0.25, 0.49, 0.04215, 0.37, 0.04215, 0.13, 0.25, 0.01, 0.4578, 0.13, 0.3333, 0.5, 0.3333, 1.0, 0.1667, 1.0, 0.1667, 0.5, 0.1667, 0.5, 0.1667, 1.0, -8.941e-08, 1.0, -8.941e-08, 0.5, 0.75, 0.49, 0.9578, 0.37, 0.9578, 0.13, 0.75, 0.01, 0.5422, 0.13, 0.5422, 0.37])
me_icosphere.materials.append(mat_material_003)
me_icosphere.use_remesh_fix_poles = True
me_icosphere.use_remesh_preserve_attributes = False
me_icosphere.update()
me_icosphere_001 = bpy.data.meshes.new('Icosphere.001')
me_icosphere_001.from_pydata([(0.0, 0.1947, -0.08584), (0.0, 0.1947, 1.445), (0.1687, 0.09737, -0.08584), (0.1687, 0.09737, 1.445), (0.1687, -0.09737, -0.08584), (0.1687, -0.09737, 1.445), (-1.703e-08, -0.1947, -0.08584), (-1.703e-08, -0.1947, 1.445), (-0.1687, -0.09737, -0.08584), (-0.1687, -0.09737, 1.445), (-0.1687, 0.09737, -0.08584), (-0.1687, 0.09737, 1.445), (1.896e-07, 0.9561, 0.9425), (0.562, 0.7735, 0.9425), (0.9093, 0.2955, 0.9425), (0.9093, -0.2955, 0.9425), (0.562, -0.7735, 0.9425), (6.348e-08, -0.9561, 0.9425), (-0.562, -0.7735, 0.9425), (-0.9093, -0.2955, 0.9425), (-0.9093, 0.2955, 0.9425), (-0.562, 0.7735, 0.9425), (1.896e-07, 2.98e-08, 3.659)], [], [(0, 1, 3, 2), (2, 3, 5, 4), (4, 5, 7, 6), (6, 7, 9, 8), (3, 1, 11, 9, 7, 5), (8, 9, 11, 10), (10, 11, 1, 0), (0, 2, 4, 6, 8, 10), (12, 22, 13), (13, 22, 14), (14, 22, 15), (15, 22, 16), (16, 22, 17), (17, 22, 18), (18, 22, 19), (19, 22, 20), (12, 13, 14, 15, 16, 17, 18, 19, 20, 21), (20, 22, 21), (21, 22, 12)])
_uv = me_icosphere_001.uv_layers.new(name='UVMap')
_uv.uv.foreach_set('vector', [1.0, 0.5, 1.0, 1.0, 0.8333, 1.0, 0.8333, 0.5, 0.8333, 0.5, 0.8333, 1.0, 0.6667, 1.0, 0.6667, 0.5, 0.6667, 0.5, 0.6667, 1.0, 0.5, 1.0, 0.5, 0.5, 0.5, 0.5, 0.5, 1.0, 0.3333, 1.0, 0.3333, 0.5, 0.4578, 0.37, 0.25, 0.49, 0.04215, 0.37, 0.04215, 0.13, 0.25, 0.01, 0.4578, 0.13, 0.3333, 0.5, 0.3333, 1.0, 0.1667, 1.0, 0.1667, 0.5, 0.1667, 0.5, 0.1667, 1.0, -8.941e-08, 1.0, -8.941e-08, 0.5, 0.75, 0.49, 0.9578, 0.37, 0.9578, 0.13, 0.75, 0.01, 0.5422, 0.13, 0.5422, 0.37, 0.25, 0.49, 0.25, 0.25, 0.3911, 0.4442, 0.3911, 0.4442, 0.25, 0.25, 0.4783, 0.3242, 0.4783, 0.3242, 0.25, 0.25, 0.4783, 0.1758, 0.4783, 0.1758, 0.25, 0.25, 0.3911, 0.05584, 0.3911, 0.05584, 0.25, 0.25, 0.25, 0.01, 0.25, 0.01, 0.25, 0.25, 0.1089, 0.05584, 0.1089, 0.05584, 0.25, 0.25, 0.02175, 0.1758, 0.02175, 0.1758, 0.25, 0.25, 0.02175, 0.3242, 0.75, 0.49, 0.8911, 0.4442, 0.9783, 0.3242, 0.9783, 0.1758, 0.8911, 0.05584, 0.75, 0.01, 0.6089, 0.05584, 0.5217, 0.1758, 0.5217, 0.3242, 0.6089, 0.4442, 0.02175, 0.3242, 0.25, 0.25, 0.1089, 0.4442, 0.1089, 0.4442, 0.25, 0.25, 0.25, 0.49])
me_icosphere_001.materials.append(mat_material_003)
me_icosphere_001.use_remesh_fix_poles = True
me_icosphere_001.use_remesh_preserve_attributes = False
me_icosphere_001.update()
me_cube_002 = bpy.data.meshes.new('Cube.002')
me_cube_002.from_pydata([(1.229, 1.438, -0.2351), (1.288, -1.376, -0.1615), (0.08302, -1.685, 1.327), (0.08152, 1.504, 1.338), (1.216, -0.4891, -0.3727), (1.216, 0.3795, -0.3769), (0.06538, 0.4358, 1.17), (0.06548, -0.4323, 1.17), (1.085, 1.446, -0.3647), (1.145, -1.39, -0.2916), (0.003542, -1.689, 1.274), (0.001717, 1.516, 1.287), (1.072, -0.4975, -0.5031), (1.072, 0.382, -0.5066), (-0.01476, 0.4422, 1.119), (-0.01486, -0.4366, 1.119), (0.3867, 1.476, 0.7667), (0.7691, 1.454, 0.2411), (0.7692, -1.542, 0.2408), (0.3866, -1.569, 0.7652), (0.7563, -0.4766, 0.1069), (0.374, -0.4577, 0.6325), (0.7562, 0.3917, 0.107), (0.3739, 0.4106, 0.6326), (0.2859, 1.486, 0.689), (0.6472, 1.463, 0.137), (0.647, -1.554, 0.1372), (0.2861, -1.571, 0.6864), (0.6339, -0.4836, 0.00294), (0.2726, -0.4634, 0.555), (0.634, 0.395, 0.002804), (0.2727, 0.4154, 0.5549), (-1.275, 1.481, -0.2245), (-1.335, -1.334, -0.1476), (-0.07992, -1.697, 1.325), (-0.08152, 1.504, 1.338), (-1.263, -0.4466, -0.3588), (-1.263, 0.4219, -0.3587), (-0.06538, 0.4358, 1.17), (-0.06548, -0.4323, 1.17), (-1.095, 1.486, -0.4513), (-1.154, -1.351, -0.3738), (0.0004887, -1.689, 1.274), (-0.001717, 1.516, 1.287), (-1.082, -0.4581, -0.5853), (-1.082, 0.4204, -0.5854), (0.01476, 0.4422, 1.119), (0.01486, -0.4366, 1.119), (-0.3867, 1.476, 0.7667), (-0.7691, 1.454, 0.2411), (-0.8066, -1.539, 0.337), (-0.3849, -1.627, 0.7566), (-0.7563, -0.4766, 0.1069), (-0.374, -0.4577, 0.6325), (-0.7562, 0.3917, 0.107), (-0.3739, 0.4106, 0.6326), (-0.2859, 1.486, 0.689), (-0.6472, 1.463, 0.137), (-0.647, -1.554, 0.1372), (-0.2836, -1.613, 0.6801), (-0.6339, -0.4836, 0.00294), (-0.2726, -0.4634, 0.555), (-0.634, 0.395, 0.002804), (-0.2727, 0.4154, 0.5549)], [], [(23, 16, 3, 6), (21, 23, 6, 7), (19, 21, 7, 2), (31, 14, 11, 24), (29, 15, 14, 31), (27, 10, 15, 29), (5, 4, 12, 13), (0, 5, 13, 8), (17, 0, 8, 25), (19, 2, 10, 27), (4, 1, 9, 12), (2, 7, 15, 10), (7, 6, 14, 15), (6, 3, 11, 14), (1, 18, 26, 9), (18, 19, 27, 26), (3, 16, 24, 11), (16, 17, 25, 24), (9, 26, 28, 12), (26, 27, 29, 28), (12, 28, 30, 13), (28, 29, 31, 30), (13, 30, 25, 8), (30, 31, 24, 25), (1, 4, 20, 18), (18, 20, 21, 19), (4, 5, 22, 20), (20, 22, 23, 21), (5, 0, 17, 22), (22, 17, 16, 23), (55, 38, 35, 48), (53, 39, 38, 55), (51, 34, 39, 53), (63, 56, 43, 46), (61, 63, 46, 47), (59, 61, 47, 42), (37, 45, 44, 36), (32, 40, 45, 37), (49, 57, 40, 32), (51, 59, 42, 34), (36, 44, 41, 33), (34, 42, 47, 39), (39, 47, 46, 38), (38, 46, 43, 35), (33, 41, 58, 50), (50, 58, 59, 51), (35, 43, 56, 48), (48, 56, 57, 49), (41, 44, 60, 58), (58, 60, 61, 59), (44, 45, 62, 60), (60, 62, 63, 61), (45, 40, 57, 62), (62, 57, 56, 63), (33, 50, 52, 36), (50, 51, 53, 52), (36, 52, 54, 37), (52, 53, 55, 54), (37, 54, 49, 32), (54, 55, 48, 49)])
_uv = me_cube_002.uv_layers.new(name='UVMap')
_uv.uv.foreach_set('vector', [0.625, 0.5833, 0.625, 0.5, 0.625, 0.5, 0.625, 0.5833, 0.625, 0.6667, 0.625, 0.5833, 0.625, 0.5833, 0.625, 0.6667, 0.625, 0.75, 0.625, 0.6667, 0.625, 0.6667, 0.625, 0.75, 0.625, 0.5833, 0.625, 0.5833, 0.625, 0.5, 0.625, 0.5, 0.625, 0.6667, 0.625, 0.6667, 0.625, 0.5833, 0.625, 0.5833, 0.625, 0.75, 0.625, 0.75, 0.625, 0.6667, 0.625, 0.6667, 0.625, 0.5833, 0.625, 0.6667, 0.625, 0.6667, 0.625, 0.5833, 0.625, 0.5, 0.625, 0.5833, 0.625, 0.5833, 0.625, 0.5, 0.625, 0.5, 0.625, 0.5, 0.625, 0.5, 0.625, 0.5, 0.625, 0.75, 0.625, 0.75, 0.625, 0.75, 0.625, 0.75, 0.625, 0.6667, 0.625, 0.75, 0.625, 0.75, 0.625, 0.6667, 0.625, 0.75, 0.625, 0.6667, 0.625, 0.6667, 0.625, 0.75, 0.625, 0.6667, 0.625, 0.5833, 0.625, 0.5833, 0.625, 0.6667, 0.625, 0.5833, 0.625, 0.5, 0.625, 0.5, 0.625, 0.5833, 0.625, 0.75, 0.625, 0.75, 0.625, 0.75, 0.625, 0.75, 0.625, 0.75, 0.625, 0.75, 0.625, 0.75, 0.625, 0.75, 0.625, 0.5, 0.625, 0.5, 0.625, 0.5, 0.625, 0.5, 0.625, 0.5, 0.625, 0.5, 0.625, 0.5, 0.625, 0.5, 0.625, 0.75, 0.625, 0.75, 0.625, 0.6667, 0.625, 0.6667, 0.625, 0.75, 0.625, 0.75, 0.625, 0.6667, 0.625, 0.6667, 0.625, 0.6667, 0.625, 0.6667, 0.625, 0.5833, 0.625, 0.5833, 0.625, 0.6667, 0.625, 0.6667, 0.625, 0.5833, 0.625, 0.5833, 0.625, 0.5833, 0.625, 0.5833, 0.625, 0.5, 0.625, 0.5, 0.625, 0.5833, 0.625, 0.5833, 0.625, 0.5, 0.625, 0.5, 0.625, 0.75, 0.625, 0.6667, 0.625, 0.6667, 0.625, 0.75, 0.625, 0.75, 0.625, 0.6667, 0.625, 0.6667, 0.625, 0.75, 0.625, 0.6667, 0.625, 0.5833, 0.625, 0.5833, 0.625, 0.6667, 0.625, 0.6667, 0.625, 0.5833, 0.625, 0.5833, 0.625, 0.6667, 0.625, 0.5833, 0.625, 0.5, 0.625, 0.5, 0.625, 0.5833, 0.625, 0.5833, 0.625, 0.5, 0.625, 0.5, 0.625, 0.5833, 0.625, 0.5833, 0.625, 0.5833, 0.625, 0.5, 0.625, 0.5, 0.625, 0.6667, 0.625, 0.6667, 0.625, 0.5833, 0.625, 0.5833, 0.625, 0.75, 0.625, 0.75, 0.625, 0.6667, 0.625, 0.6667, 0.625, 0.5833, 0.625, 0.5, 0.625, 0.5, 0.625, 0.5833, 0.625, 0.6667, 0.625, 0.5833, 0.625, 0.5833, 0.625, 0.6667, 0.625, 0.75, 0.625, 0.6667, 0.625, 0.6667, 0.625, 0.75, 0.625, 0.5833, 0.625, 0.5833, 0.625, 0.6667, 0.625, 0.6667, 0.625, 0.5, 0.625, 0.5, 0.625, 0.5833, 0.625, 0.5833, 0.625, 0.5, 0.625, 0.5, 0.625, 0.5, 0.625, 0.5, 0.625, 0.75, 0.625, 0.75, 0.625, 0.75, 0.625, 0.75, 0.625, 0.6667, 0.625, 0.6667, 0.625, 0.75, 0.625, 0.75, 0.625, 0.75, 0.625, 0.75, 0.625, 0.6667, 0.625, 0.6667, 0.625, 0.6667, 0.625, 0.6667, 0.625, 0.5833, 0.625, 0.5833, 0.625, 0.5833, 0.625, 0.5833, 0.625, 0.5, 0.625, 0.5, 0.625, 0.75, 0.625, 0.75, 0.625, 0.75, 0.625, 0.75, 0.625, 0.75, 0.625, 0.75, 0.625, 0.75, 0.625, 0.75, 0.625, 0.5, 0.625, 0.5, 0.625, 0.5, 0.625, 0.5, 0.625, 0.5, 0.625, 0.5, 0.625, 0.5, 0.625, 0.5, 0.625, 0.75, 0.625, 0.6667, 0.625, 0.6667, 0.625, 0.75, 0.625, 0.75, 0.625, 0.6667, 0.625, 0.6667, 0.625, 0.75, 0.625, 0.6667, 0.625, 0.5833, 0.625, 0.5833, 0.625, 0.6667, 0.625, 0.6667, 0.625, 0.5833, 0.625, 0.5833, 0.625, 0.6667, 0.625, 0.5833, 0.625, 0.5, 0.625, 0.5, 0.625, 0.5833, 0.625, 0.5833, 0.625, 0.5, 0.625, 0.5, 0.625, 0.5833, 0.625, 0.75, 0.625, 0.75, 0.625, 0.6667, 0.625, 0.6667, 0.625, 0.75, 0.625, 0.75, 0.625, 0.6667, 0.625, 0.6667, 0.625, 0.6667, 0.625, 0.6667, 0.625, 0.5833, 0.625, 0.5833, 0.625, 0.6667, 0.625, 0.6667, 0.625, 0.5833, 0.625, 0.5833, 0.625, 0.5833, 0.625, 0.5833, 0.625, 0.5, 0.625, 0.5, 0.625, 0.5833, 0.625, 0.5833, 0.625, 0.5, 0.625, 0.5])
me_cube_002.materials.append(mat_material_001)
me_cube_002.use_remesh_preserve_volume = False
me_cube_002.use_remesh_preserve_attributes = False
me_cube_002.use_mirror_vertex_groups = False
me_cube_002.update()
me_cube_002.normals_split_custom_set([tuple(v) for v in zip(*[iter([0.8701, -0.02037, 0.4925, 0.8678, -0.1396, 0.477, 0.8685, -0.1403, 0.4755, 0.8978, -0.08281, 0.4325, 0.8657, 0.06014, 0.4969, 0.8358, 0.002467, 0.549, 0.8658, -0.06011, 0.4968, 0.8957, -0.002443, 0.4447, 0.839, 0.0602, 0.5408, 0.8376, 0.07343, 0.5413, 0.868, 0.01141, 0.4963, 0.8666, 0.1307, 0.4816, -0.9181, 0.07717, -0.3887, -0.8913, 0.1346, -0.4331, -0.8655, 0.07198, -0.4958, -0.8929, 0.01467, -0.45, -0.9166, 0.002564, -0.3997, -0.8893, 0.06015, -0.4533, -0.8621, -0.002521, -0.5068, -0.8894, -0.0601, -0.4532, -0.9164, -0.07701, -0.3927, -0.8647, -0.05546, -0.4991, -0.8634, -0.06877, -0.4998, -0.8897, -0.1258, -0.4389, 0.6694, -0.06355, -0.7401, 0.6249, -0.005963, -0.7807, 0.6695, 0.05682, -0.7407, 0.714, -0.004144, -0.7001, 0.6224, 0.09297, -0.7772, 0.6224, 0.09128, -0.7774, 0.6678, 0.15, -0.7291, 0.6663, 0.03086, -0.745, 0.09244, 0.9953, -0.03016, 0.008951, 0.9984, 0.05631, 0.0953, 0.994, 0.05311, 0.09042, 0.9954, -0.03242, 0.1037, -0.9913, -0.08062, 0.1599, -0.9697, -0.1846, 0.1823, -0.9782, -0.09967, 0.1063, -0.9911, -0.07961, 0.676, -0.1769, -0.7154, 0.6268, -0.1228, -0.7695, 0.6665, -0.06023, -0.7431, 0.7156, -0.116, -0.6888, -0.5942, 0.09286, 0.7989, -0.5939, 0.0929, 0.7991, -0.5428, 0.03584, 0.8391, -0.5445, 0.1552, 0.8243, -0.5366, 0.06009, 0.8417, -0.5872, 0.004043, 0.8094, -0.5366, -0.06009, 0.8417, -0.4859, 0.002733, 0.874, -0.5434, -0.06243, 0.8372, -0.5947, -0.1146, 0.7957, -0.5452, -0.181, 0.8185, -0.4938, -0.1258, 0.8604, 0.1621, -0.9823, -0.09368, 0.1624, -0.9723, -0.1682, 0.2539, -0.963, -0.09065, 0.2526, -0.9635, -0.08908, 0.0261, -0.9984, 0.05059, 0.01331, -0.9993, -0.03502, 0.1077, -0.9934, 0.03922, 0.0278, -0.9982, 0.05338, 0.14, 0.9891, -0.04522, 0.0643, 0.9975, -0.02942, 0.1591, 0.9863, 0.04374, 0.1627, 0.9859, 0.03989, 0.1099, 0.9932, -0.0383, 0.02891, 0.9992, -0.02909, 0.1201, 0.9916, 0.0489, 0.1078, 0.9934, -0.04046, -0.7229, -0.168, -0.6702, -0.6873, -0.09285, -0.7204, -0.643, -0.1553, -0.75, -0.682, -0.2169, -0.6985, -0.8652, -0.0782, -0.4953, -0.8332, -0.01695, -0.5527, -0.7994, -0.07857, -0.5957, -0.8317, -0.1365, -0.5381, -0.7949, -0.0001976, -0.6068, -0.7557, 0.05875, -0.6523, -0.7164, -0.0026, -0.6977, -0.7557, -0.06163, -0.652, -0.8681, 0.00185, -0.4963, -0.8352, 0.06013, -0.5466, -0.8023, -0.001854, -0.5969, -0.8352, -0.06012, -0.5466, -0.7892, 0.09488, -0.6068, -0.7489, 0.1532, -0.6448, -0.7103, 0.09219, -0.6979, -0.789, 0.09518, -0.607, -0.8641, 0.08074, -0.4968, -0.8304, 0.1385, -0.5396, -0.7983, 0.07677, -0.5974, -0.8319, 0.01923, -0.5546, 0.6435, 0.2218, 0.7326, 0.6028, 0.16, 0.7817, 0.6488, 0.09763, 0.7546, 0.6431, 0.2161, 0.7347, 0.7685, 0.07884, 0.635, 0.7684, 0.08302, 0.6346, 0.8046, 0.02149, 0.5934, 0.803, 0.1409, 0.579, 0.7222, 0.06168, 0.6889, 0.6807, 0.002588, 0.7326, 0.7222, -0.05871, 0.6892, 0.7636, 0.0003579, 0.6457, 0.8072, 0.06012, 0.5872, 0.7718, 0.001733, 0.6358, 0.8072, -0.06013, 0.5872, 0.8426, -0.001757, 0.5386, 0.7164, -0.03873, 0.6966, 0.7152, -0.1579, 0.6808, 0.7573, -0.09965, 0.6454, 0.7575, -0.09934, 0.6452, 0.8035, -0.02405, 0.5948, 0.8021, -0.1433, 0.5797, 0.8382, -0.0857, 0.5387, 0.8382, -0.08544, 0.5386, -0.8701, -0.02037, 0.4925, -0.8978, -0.08281, 0.4325, -0.8685, -0.1403, 0.4755, -0.8678, -0.1396, 0.477, -0.8657, 0.06014, 0.4969, -0.8957, -0.002441, 0.4447, -0.8658, -0.06011, 0.4968, -0.8358, 0.002465, 0.549, -0.8413, 0.05819, 0.5375, -0.8694, 0.1247, 0.4781, -0.8703, 0.005272, 0.4925, -0.8403, 0.06721, 0.5379, 0.9181, 0.07717, -0.3887, 0.8929, 0.01467, -0.45, 0.8655, 0.07198, -0.4958, 0.8913, 0.1346, -0.4331, 0.9166, 0.002562, -0.3997, 0.8894, -0.0601, -0.4532, 0.8621, -0.002519, -0.5068, 0.8893, 0.06015, -0.4533, 0.9187, -0.06801, -0.3891, 0.8916, -0.1206, -0.4364, 0.8654, -0.06365, -0.497, 0.8663, -0.05418, -0.4965, -0.7804, -0.06011, -0.6224, -0.8179, 0.0003036, -0.5753, -0.7804, 0.06011, -0.6224, -0.743, -0.002394, -0.6693, -0.7419, 0.06955, -0.6669, -0.7786, 0.009049, -0.6274, -0.7801, 0.1283, -0.6124, -0.7419, 0.06843, -0.667, -0.03868, 0.9992, 0.002355, -0.03179, 0.9995, -0.005773, -0.03212, 0.9955, 0.08926, 0.04958, 0.9953, 0.08356, 0.04754, -0.9956, -0.08124, 0.04488, -0.9958, -0.08029, -0.0317, -0.9943, -0.102, -0.008994, -0.9824, -0.1865, -0.7846, -0.1415, -0.6036, -0.8173, -0.08082, -0.5705, -0.7751, -0.02488, -0.6313, -0.7424, -0.0867, -0.6644, 0.58, 0.102, 0.8082, 0.5304, 0.1572, 0.8331, 0.529, 0.03786, 0.8478, 0.5808, 0.09468, 0.8085, 0.5366, 0.06009, 0.8417, 0.4859, 0.002731, 0.874, 0.5366, -0.06009, 0.8417, 0.5872, 0.00404, 0.8094, 0.5434, -0.06243, 0.8372, 0.4938, -0.1258, 0.8604, 0.5452, -0.181, 0.8185, 0.5947, -0.1146, 0.7957, -0.2102, -0.9734, -0.09054, -0.2903, -0.9534, -0.08274, -0.2904, -0.9533, -0.08272, -0.2154, -0.9604, -0.1765, -0.04916, -0.9981, -0.03674, -0.05612, -0.9981, -0.02654, -0.1354, -0.9899, -0.04248, -0.04047, -0.9924, -0.1164, -0.14, 0.9891, -0.04522, -0.1627, 0.9859, 0.03989, -0.1591, 0.9863, 0.04374, -0.0643, 0.9975, -0.02942, -0.1099, 0.9932, -0.0383, -0.1078, 0.9934, -0.04046, -0.1201, 0.9916, 0.0489, -0.02891, 0.9992, -0.02909, 0.7652, -0.1639, -0.6226, 0.7274, -0.2107, -0.653, 0.6912, -0.1462, -0.7077, 0.7327, -0.08703, -0.6749, 0.8616, -0.07871, -0.5014, 0.8285, -0.1333, -0.5439, 0.7957, -0.07517, -0.601, 0.8298, -0.01333, -0.558, 0.8306, -0.002085, -0.5569, 0.7942, -0.06014, -0.6047, 0.7578, 0.002048, -0.6525, 0.7942, 0.06011, -0.6047, 0.8681, 0.001848, -0.4963, 0.8352, -0.06012, -0.5466, 0.8023, -0.001853, -0.5969, 0.8352, 0.06013, -0.5466, 0.8294, 0.08324, -0.5525, 0.8293, 0.08347, -0.5525, 0.7565, 0.08715, -0.6481, 0.7922, 0.145, -0.5928, 0.8641, 0.08074, -0.4968, 0.8319, 0.01923, -0.5546, 0.7983, 0.07678, -0.5974, 0.8304, 0.1385, -0.5396, -0.6303, 0.2672, 0.7289, -0.6311, 0.2656, 0.7289, -0.6378, 0.1485, 0.7557, -0.5899, 0.2049, 0.7811, -0.7101, 0.1148, 0.6947, -0.7476, 0.1802, 0.6392, -0.7528, 0.06127, 0.6554, -0.7125, 0.1244, 0.6905, -0.6757, 0.06008, 0.7347, -0.7199, 0.002573, 0.694, -0.6757, -0.06017, 0.7347, -0.6315, -0.002675, 0.7754, -0.8072, 0.06012, 0.5872, -0.8426, -0.001755, 0.5386, -0.8072, -0.06013, 0.5872, -0.7718, 0.001731, 0.6358, -0.6761, -0.04055, 0.7357, -0.7196, -0.09756, 0.6875, -0.7196, -0.09782, 0.6875, -0.6747, -0.1598, 0.7206, -0.8035, -0.02405, 0.5948, -0.8382, -0.08543, 0.5386, -0.8382, -0.08571, 0.5387, -0.8021, -0.1433, 0.5797])] * 3)])
me_cube_003 = bpy.data.meshes.new('Cube.003')
me_cube_003.from_pydata([(1.004, -1.366, 1.952), (0.7169, -1.212, 0.6329), (0.0, -1.512, 3.711), (0.7677, -1.33, 1.346), (0.792, -0.4463, 0.6329), (1.052, -0.5636, 1.807), (0.0, 0.0, 0.6329), (0.0, -1.33, 1.346), (-0.01678, -0.5636, 3.589), (0.0, -0.4463, 0.6329), (0.0, -1.212, 0.6329), (0.0, -1.366, 1.952), (0.9179, -0.5018, 1.207), (1.052, 0.0, 1.807), (-0.01678, 0.0, 3.589), (0.792, 0.0, 0.6329), (0.9179, 0.0, 1.207)], [], [(9, 4, 1, 10), (0, 5, 8, 2), (13, 5, 12, 16), (6, 15, 4, 9), (2, 11, 0), (12, 3, 1, 4), (5, 0, 3, 12), (3, 7, 10, 1), (12, 4, 15, 16), (5, 13, 14, 8), (3, 0, 11, 7)])
_uv = me_cube_003.uv_layers.new(name='UVMap')
_uv.uv.foreach_set('vector', [0.25, 0.6667, 0.375, 0.6667, 0.375, 0.75, 0.25, 0.75, 0.625, 0.75, 0.625, 0.6667, 0.625, 0.6667, 0.625, 0.75, 0.625, 0.625, 0.625, 0.6667, 0.5417, 0.6667, 0.5417, 0.625, 0.25, 0.625, 0.375, 0.625, 0.375, 0.6667, 0.25, 0.6667, 0.625, 1.0, 0.625, 0.875, 0.625, 0.75, 0.5417, 0.6667, 0.5417, 0.75, 0.375, 0.75, 0.375, 0.6667, 0.625, 0.6667, 0.625, 0.75, 0.5417, 0.75, 0.5417, 0.6667, 0.5417, 0.75, 0.5417, 0.875, 0.375, 0.875, 0.375, 0.75, 0.5417, 0.6667, 0.375, 0.6667, 0.375, 0.625, 0.5417, 0.625, 0.625, 0.6667, 0.625, 0.625, 0.625, 0.625, 0.625, 0.6667, 0.5417, 0.75, 0.625, 0.75, 0.625, 0.875, 0.5417, 0.875])
me_cube_003.materials.append(mat_material_002)
me_cube_003.use_remesh_preserve_volume = False
me_cube_003.use_remesh_preserve_attributes = False
me_cube_003.use_mirror_vertex_groups = False
me_cube_003.update()
me_cube_003.normals_split_custom_set([tuple(v) for v in zip(*[iter([0.0, 0.0, -1.0, 0.0, 0.0, -1.0, 0.0, 0.0, -1.0, 0.0, 0.0, -1.0, 0.861, 0.1208, 0.494, 0.8278, 0.0624, 0.5576, 0.8588, 0.003163, 0.5124, 0.8584, 0.1226, 0.4981, 0.9336, 0.02694, -0.3572, 0.948, 0.02572, -0.3171, 0.9743, 0.105, -0.1995, 0.9934, -0.01629, -0.1137, 0.0, 0.0, -1.0, 0.0, 0.0, -1.0, 0.0, 0.0, -1.0, 0.0, 0.0, -1.0, 0.0, -0.9966, -0.08255, 0.0, -0.9966, -0.08255, 0.0, -0.9966, -0.08255, 0.9625, -0.2276, -0.1478, 0.9411, -0.155, -0.3004, 0.9923, -0.1239, 0.006619, 0.9921, -0.1252, 0.006356, 0.8954, -0.1488, -0.4197, 0.8809, -0.2073, -0.4256, 0.9327, -0.04698, -0.3576, 0.9678, -0.1652, -0.19, 0.0002117, -0.9988, -0.0497, -0.1135, -0.9799, -0.1641, -0.003888, -0.9531, -0.3025, 0.00417, -0.9532, -0.3025, 0.9043, 0.0175, -0.4266, 0.9965, 0.0001265, 0.08403, 0.9388, -0.2943, -0.1789, 0.9339, -0.1022, -0.3427, 0.8561, 0.06013, 0.5133, 0.8252, 0.0, 0.5649, 0.8561, -0.06013, 0.5133, 0.887, 0.0, 0.4618, 0.0, -0.9982, -0.0594, 0.0, -0.9982, -0.0594, 0.0, -0.9982, -0.0594, 0.0, -0.9982, -0.0594])] * 3)])
me_cube_005 = bpy.data.meshes.new('Cube.005')
me_cube_005.from_pydata([(0.7891, -0.6761, 0.7067), (0.05827, -0.7384, 1.668), (0.7847, -0.2848, 0.6068), (0.05503, -0.2619, 1.596), (0.7847, 0.0, 0.6068), (0.05504, 0.0, 1.596), (0.6741, -0.698, 0.6142), (-0.0007878, -0.7475, 1.586), (0.6697, -0.3045, 0.5142), (-0.004107, -0.2689, 1.514), (0.6697, 0.0, 0.5141), (-0.004108, 0.0, 1.514), (0.5002, -0.7653, 0.9896), (0.257, -0.756, 1.319), (0.497, -0.2854, 0.9178), (0.2538, -0.2778, 1.248), (0.497, 0.0, 0.9178), (0.2538, 0.0, 1.248), (0.4039, -0.783, 0.9005), (0.1793, -0.7693, 1.234), (0.4006, -0.3008, 0.8285), (0.176, -0.289, 1.162), (0.4006, 0.0, 0.8285), (0.176, 0.0, 1.162)], [], [(13, 15, 3, 1), (15, 17, 5, 3), (19, 7, 9, 21), (21, 9, 11, 23), (4, 2, 8, 10), (13, 1, 7, 19), (2, 0, 6, 8), (1, 3, 9, 7), (3, 5, 11, 9), (16, 4, 10, 22), (5, 17, 23, 11), (17, 16, 22, 23), (0, 12, 18, 6), (12, 13, 19, 18), (8, 20, 22, 10), (20, 21, 23, 22), (6, 18, 20, 8), (18, 19, 21, 20), (2, 4, 16, 14), (14, 16, 17, 15), (0, 2, 14, 12), (12, 14, 15, 13)])
_uv = me_cube_005.uv_layers.new(name='UVMap')
_uv.uv.foreach_set('vector', [0.625, 0.75, 0.625, 0.6667, 0.625, 0.6667, 0.625, 0.75, 0.625, 0.6667, 0.625, 0.625, 0.625, 0.625, 0.625, 0.6667, 0.625, 0.75, 0.625, 0.75, 0.625, 0.6667, 0.625, 0.6667, 0.625, 0.6667, 0.625, 0.6667, 0.625, 0.625, 0.625, 0.625, 0.625, 0.625, 0.625, 0.6667, 0.625, 0.6667, 0.625, 0.625, 0.625, 0.75, 0.625, 0.75, 0.625, 0.75, 0.625, 0.75, 0.625, 0.6667, 0.625, 0.75, 0.625, 0.75, 0.625, 0.6667, 0.625, 0.75, 0.625, 0.6667, 0.625, 0.6667, 0.625, 0.75, 0.625, 0.6667, 0.625, 0.625, 0.625, 0.625, 0.625, 0.6667, 0.625, 0.625, 0.625, 0.625, 0.625, 0.625, 0.625, 0.625, 0.625, 0.625, 0.625, 0.625, 0.625, 0.625, 0.625, 0.625, 0.625, 0.625, 0.625, 0.625, 0.625, 0.625, 0.625, 0.625, 0.625, 0.75, 0.625, 0.75, 0.625, 0.75, 0.625, 0.75, 0.625, 0.75, 0.625, 0.75, 0.625, 0.75, 0.625, 0.75, 0.625, 0.6667, 0.625, 0.6667, 0.625, 0.625, 0.625, 0.625, 0.625, 0.6667, 0.625, 0.6667, 0.625, 0.625, 0.625, 0.625, 0.625, 0.75, 0.625, 0.75, 0.625, 0.6667, 0.625, 0.6667, 0.625, 0.75, 0.625, 0.75, 0.625, 0.6667, 0.625, 0.6667, 0.625, 0.6667, 0.625, 0.625, 0.625, 0.625, 0.625, 0.6667, 0.625, 0.6667, 0.625, 0.625, 0.625, 0.625, 0.625, 0.6667, 0.625, 0.75, 0.625, 0.6667, 0.625, 0.6667, 0.625, 0.75, 0.625, 0.75, 0.625, 0.6667, 0.625, 0.6667, 0.625, 0.75])
me_cube_005.materials.append(mat_material_001)
me_cube_005.use_remesh_preserve_volume = False
me_cube_005.use_remesh_preserve_attributes = False
me_cube_005.use_mirror_vertex_groups = False
me_cube_005.update()
me_cube_005.normals_split_custom_set([tuple(v) for v in zip(*[iter([0.8364, 0.0822, 0.542, 0.8364, 0.08194, 0.542, 0.8665, 0.02011, 0.4987, 0.8657, 0.139, 0.4808, 0.8672, 0.06004, 0.4943, 0.8375, -8.5e-05, 0.5465, 0.8672, -0.06021, 0.4942, 0.897, -0.002459, 0.442, -0.9154, -0.07033, -0.3964, -0.8607, -0.07697, -0.5033, -0.8607, -0.0767, -0.5033, -0.8876, -0.1331, -0.4409, -0.916, 0.002975, -0.4011, -0.8887, 0.06005, -0.4546, -0.8613, -7.593e-05, -0.5081, -0.8887, -0.0602, -0.4545, 0.626, -0.06012, -0.7775, 0.5795, -0.00792, -0.8149, 0.626, 0.06012, -0.7775, 0.6728, 8.951e-08, -0.7398, 0.02704, -0.99, 0.1384, 0.08656, -0.9957, 0.03405, 0.0913, -0.9867, 0.1348, 0.02918, -0.9897, 0.1403, 0.6355, -0.2417, -0.7333, 0.5885, -0.1922, -0.7853, 0.6342, -0.1251, -0.763, 0.6812, -0.1755, -0.7107, -0.8472, 0.07554, 0.5259, -0.8471, 0.07682, 0.5258, -0.8118, 0.02144, 0.5835, -0.8126, 0.1404, 0.5656, -0.8114, 0.06012, 0.5814, -0.8464, -1.273e-07, 0.5325, -0.8114, -0.06012, 0.5814, -0.7764, 0.00409, 0.6302, 0.04084, 0.9982, -0.04413, -0.04683, 0.9982, -0.03772, -0.0391, 0.9982, 0.04568, 0.04411, 0.9982, 0.04086, 0.02977, 0.9982, -0.05224, -0.04035, 0.9982, -0.04458, -0.02738, 0.9982, 0.05353, 0.03501, 0.9982, 0.04888, 0.03569, 0.9982, -0.04839, -0.04411, 0.9982, -0.04086, -0.03361, 0.9982, 0.04986, 0.04035, 0.9982, 0.04458, 0.1941, -0.9807, -0.02313, 0.1923, -0.9757, -0.1047, 0.2798, -0.9598, -0.02375, 0.2824, -0.9589, -0.02694, 0.0474, -0.9889, 0.1411, 0.04272, -0.9979, 0.04851, 0.1229, -0.9829, 0.1369, 0.04926, -0.9885, 0.1429, -0.7974, 0.0004367, -0.6035, -0.7583, 0.06003, -0.6492, -0.7192, -9.288e-05, -0.6948, -0.7583, -0.06022, -0.6491, -0.8613, 0.001691, -0.5081, -0.8277, 0.06004, -0.5579, -0.7941, -8.473e-05, -0.6078, -0.8277, -0.06021, -0.5579, -0.7639, -0.1503, -0.6276, -0.728, -0.07761, -0.6812, -0.6863, -0.1384, -0.714, -0.7272, -0.1983, -0.6572, -0.8596, -0.0864, -0.5036, -0.8264, -0.02898, -0.5623, -0.7924, -0.09021, -0.6032, -0.8256, -0.1479, -0.5445, 0.7326, 0.06002, 0.678, 0.6918, -0.0001029, 0.7221, 0.7326, -0.06023, 0.6779, 0.7735, -1.904e-05, 0.6338, 0.8034, 0.06003, 0.5925, 0.7677, -9.402e-05, 0.6408, 0.8034, -0.06022, 0.5924, 0.839, -0.001214, 0.5441, 0.6987, 0.2041, 0.6857, 0.6563, 0.1435, 0.7407, 0.6995, 0.08332, 0.7098, 0.6959, 0.2017, 0.6892, 0.7653, 0.09497, 0.6366, 0.7653, 0.09472, 0.6367, 0.8014, 0.03414, 0.5972, 0.8006, 0.1531, 0.5793])] * 3)])
me_cube_001 = bpy.data.meshes.new('Cube.001')
me_cube_001.from_pydata([(-2.033, -19.95, -0.7633), (-2.038, -19.95, 1.237), (0.3758, 17.91, -0.2465), (0.3709, 17.91, 1.754), (-0.03796, -20.09, -0.7584), (-0.04287, -20.09, 1.242), (2.371, 17.77, -0.2416), (2.366, 17.77, 1.758), (-0.4273, 5.947, -2.458), (-1.23, -6.013, -2.459), (-1.235, -6.013, -0.4593), (-0.4322, 5.947, -0.4579), (0.7651, -6.147, -2.454), (1.568, 5.813, -2.453), (1.563, 5.813, -0.453), (0.7602, -6.147, -0.4544)], [], [(8, 11, 3, 2), (2, 3, 7, 6), (12, 15, 5, 4), (4, 5, 1, 0), (9, 12, 4, 0), (15, 10, 1, 5), (7, 3, 11, 14), (14, 11, 10, 15), (2, 6, 13, 8), (8, 13, 12, 9), (6, 7, 14, 13), (13, 14, 15, 12), (0, 1, 10, 9), (9, 10, 11, 8)])
_uv = me_cube_001.uv_layers.new(name='UVMap')
_uv.uv.foreach_set('vector', [0.375, 0.1667, 0.625, 0.1667, 0.625, 0.25, 0.375, 0.25, 0.375, 0.25, 0.625, 0.25, 0.625, 0.5, 0.375, 0.5, 0.375, 0.6667, 0.625, 0.6667, 0.625, 0.75, 0.375, 0.75, 0.375, 0.75, 0.625, 0.75, 0.625, 1.0, 0.375, 1.0, 0.125, 0.6667, 0.375, 0.6667, 0.375, 0.75, 0.125, 0.75, 0.625, 0.6667, 0.875, 0.6667, 0.875, 0.75, 0.625, 0.75, 0.625, 0.5, 0.875, 0.5, 0.875, 0.5833, 0.625, 0.5833, 0.625, 0.5833, 0.875, 0.5833, 0.875, 0.6667, 0.625, 0.6667, 0.125, 0.5, 0.375, 0.5, 0.375, 0.5833, 0.125, 0.5833, 0.125, 0.5833, 0.375, 0.5833, 0.375, 0.6667, 0.125, 0.6667, 0.375, 0.5, 0.625, 0.5, 0.625, 0.5833, 0.375, 0.5833, 0.375, 0.5833, 0.625, 0.5833, 0.625, 0.6667, 0.375, 0.6667, 0.375, 0.0, 0.625, 0.0, 0.625, 0.08333, 0.375, 0.08333, 0.375, 0.08333, 0.625, 0.08333, 0.625, 0.1667, 0.375, 0.1667])
me_cube_001.use_remesh_fix_poles = True
me_cube_001.use_remesh_preserve_attributes = False
me_cube_001.update()
me_cube_004 = bpy.data.meshes.new('Cube.004')
me_cube_004.from_pydata([(-1.86, -19.99, -0.7633), (-1.865, -19.99, 1.237), (0.4472, 18.08, -0.3227), (0.4422, 18.08, 1.677), (0.1353, -20.12, -0.7584), (0.1304, -20.12, 1.242), (2.443, 17.94, -0.3178), (2.438, 17.94, 1.682), (-0.3933, 6.198, -2.477), (-1.203, -5.804, -2.476), (-1.403, -5.878, -0.6569), (-0.4497, 6.051, -0.4794), (0.7784, -6.259, -2.434), (1.586, 5.71, -2.431), (1.529, 5.563, -0.4338), (0.5783, -6.333, -0.6148)], [], [(8, 11, 3, 2), (2, 3, 7, 6), (12, 15, 5, 4), (4, 5, 1, 0), (9, 12, 4, 0), (15, 10, 1, 5), (7, 3, 11, 14), (14, 11, 10, 15), (2, 6, 13, 8), (8, 13, 12, 9), (6, 7, 14, 13), (13, 14, 15, 12), (0, 1, 10, 9), (9, 10, 11, 8)])
_uv = me_cube_004.uv_layers.new(name='UVMap')
_uv.uv.foreach_set('vector', [0.375, 0.1667, 0.625, 0.1667, 0.625, 0.25, 0.375, 0.25, 0.375, 0.25, 0.625, 0.25, 0.625, 0.5, 0.375, 0.5, 0.375, 0.6667, 0.625, 0.6667, 0.625, 0.75, 0.375, 0.75, 0.375, 0.75, 0.625, 0.75, 0.625, 1.0, 0.375, 1.0, 0.125, 0.6667, 0.375, 0.6667, 0.375, 0.75, 0.125, 0.75, 0.625, 0.6667, 0.875, 0.6667, 0.875, 0.75, 0.625, 0.75, 0.625, 0.5, 0.875, 0.5, 0.875, 0.5833, 0.625, 0.5833, 0.625, 0.5833, 0.875, 0.5833, 0.875, 0.6667, 0.625, 0.6667, 0.125, 0.5, 0.375, 0.5, 0.375, 0.5833, 0.125, 0.5833, 0.125, 0.5833, 0.375, 0.5833, 0.375, 0.6667, 0.125, 0.6667, 0.375, 0.5, 0.625, 0.5, 0.625, 0.5833, 0.375, 0.5833, 0.375, 0.5833, 0.625, 0.5833, 0.625, 0.6667, 0.375, 0.6667, 0.375, 0.0, 0.625, 0.0, 0.625, 0.08333, 0.375, 0.08333, 0.375, 0.08333, 0.625, 0.08333, 0.625, 0.1667, 0.375, 0.1667])
me_cube_004.use_remesh_fix_poles = True
me_cube_004.use_remesh_preserve_attributes = False
me_cube_004.update()
me_cube_006 = bpy.data.meshes.new('Cube.006')
me_cube_006.from_pydata([(-10.73, -1.0, -2.988), (-10.02, -1.0, -1.117), (-10.73, 1.0, -2.988), (-10.02, 1.0, -1.117), (10.65, -1.0, -1.795), (9.778, -1.0, 0.005471), (10.65, 1.0, -1.795), (9.778, 1.0, 0.005471), (-1.128, 0.9987, -1.748), (-1.074, 0.9987, 0.09304), (-1.128, -1.001, -1.748), (-1.074, -1.001, 0.09304)], [], [(0, 1, 3, 2), (8, 9, 7, 6), (6, 7, 5, 4), (10, 11, 1, 0), (8, 6, 4, 10), (9, 3, 1, 11), (7, 9, 11, 5), (2, 8, 10, 0), (4, 5, 11, 10), (2, 3, 9, 8)])
_uv = me_cube_006.uv_layers.new(name='UVMap')
_uv.uv.foreach_set('vector', [0.375, 0.0, 0.625, 0.0, 0.625, 0.25, 0.375, 0.25, 0.375, 0.3536, 0.625, 0.3536, 0.625, 0.5, 0.375, 0.5, 0.375, 0.5, 0.625, 0.5, 0.625, 0.75, 0.375, 0.75, 0.375, 0.8964, 0.625, 0.8964, 0.625, 1.0, 0.375, 1.0, 0.2286, 0.5, 0.375, 0.5, 0.375, 0.75, 0.2286, 0.75, 0.7714, 0.5, 0.875, 0.5, 0.875, 0.75, 0.7714, 0.75, 0.625, 0.5, 0.7714, 0.5, 0.7714, 0.75, 0.625, 0.75, 0.125, 0.5, 0.2286, 0.5, 0.2286, 0.75, 0.125, 0.75, 0.375, 0.75, 0.625, 0.75, 0.625, 0.8964, 0.375, 0.8964, 0.375, 0.25, 0.625, 0.25, 0.625, 0.3536, 0.375, 0.3536])
me_cube_006.use_remesh_fix_poles = True
me_cube_006.use_remesh_preserve_attributes = False
me_cube_006.update()
me_cube_007 = bpy.data.meshes.new('Cube.007')
me_cube_007.from_pydata([(-0.955, -2.12, -2.461), (-0.8368, -1.959, -0.4224), (-0.9676, 0.2347, -2.649), (-0.8493, 0.3959, -0.6106), (1.213, -1.307, -1.073), (1.062, -1.424, 0.8878), (1.185, 1.64, -0.9514), (1.033, 1.522, 1.01), (-0.01098, 1.273, -1.409), (-0.01098, 1.273, 0.5907), (-0.005354, -1.0, -1.409), (-0.005354, -1.0, 0.5907)], [], [(0, 1, 3, 2), (8, 9, 7, 6), (6, 7, 5, 4), (10, 11, 1, 0), (8, 6, 4, 10), (9, 3, 1, 11), (7, 9, 11, 5), (2, 8, 10, 0), (4, 5, 11, 10), (2, 3, 9, 8)])
_uv = me_cube_007.uv_layers.new(name='UVMap')
_uv.uv.foreach_set('vector', [0.375, 0.0, 0.625, 0.0, 0.625, 0.25, 0.375, 0.25, 0.375, 0.3743, 0.625, 0.3743, 0.625, 0.5, 0.375, 0.5, 0.375, 0.5, 0.625, 0.5, 0.625, 0.75, 0.375, 0.75, 0.375, 0.8757, 0.625, 0.8757, 0.625, 1.0, 0.375, 1.0, 0.2493, 0.5, 0.375, 0.5, 0.375, 0.75, 0.2493, 0.75, 0.7507, 0.5, 0.875, 0.5, 0.875, 0.75, 0.7507, 0.75, 0.625, 0.5, 0.7507, 0.5, 0.7507, 0.75, 0.625, 0.75, 0.125, 0.5, 0.2493, 0.5, 0.2493, 0.75, 0.125, 0.75, 0.375, 0.75, 0.625, 0.75, 0.625, 0.8757, 0.375, 0.8757, 0.375, 0.25, 0.625, 0.25, 0.625, 0.3743, 0.375, 0.3743])
me_cube_007.use_remesh_fix_poles = True
me_cube_007.use_remesh_preserve_attributes = False
me_cube_007.update()
me_cube_008 = bpy.data.meshes.new('Cube.008')
me_cube_008.from_pydata([(-12.28, -1.0, -2.988), (-11.57, -1.0, -1.117), (-12.28, 1.0, -2.988), (-11.57, 1.0, -1.117), (11.36, -0.9434, -1.688), (9.033, -1.049, -0.1336), (10.96, 1.049, -1.656), (8.635, 0.9434, -0.1017), (-1.128, 0.9987, -1.748), (-1.074, 0.9987, 0.09304), (-1.128, -1.001, -1.748), (-1.074, -1.001, 0.09304)], [], [(0, 1, 3, 2), (8, 9, 7, 6), (6, 7, 5, 4), (10, 11, 1, 0), (8, 6, 4, 10), (9, 3, 1, 11), (7, 9, 11, 5), (2, 8, 10, 0), (4, 5, 11, 10), (2, 3, 9, 8)])
_uv = me_cube_008.uv_layers.new(name='UVMap')
_uv.uv.foreach_set('vector', [0.375, 0.0, 0.625, 0.0, 0.625, 0.25, 0.375, 0.25, 0.375, 0.3536, 0.625, 0.3536, 0.625, 0.5, 0.375, 0.5, 0.375, 0.5, 0.625, 0.5, 0.625, 0.75, 0.375, 0.75, 0.375, 0.8964, 0.625, 0.8964, 0.625, 1.0, 0.375, 1.0, 0.2286, 0.5, 0.375, 0.5, 0.375, 0.75, 0.2286, 0.75, 0.7714, 0.5, 0.875, 0.5, 0.875, 0.75, 0.7714, 0.75, 0.625, 0.5, 0.7714, 0.5, 0.7714, 0.75, 0.625, 0.75, 0.125, 0.5, 0.2286, 0.5, 0.2286, 0.75, 0.125, 0.75, 0.375, 0.75, 0.625, 0.75, 0.625, 0.8964, 0.375, 0.8964, 0.375, 0.25, 0.625, 0.25, 0.625, 0.3536, 0.375, 0.3536])
me_cube_008.use_remesh_fix_poles = True
me_cube_008.use_remesh_preserve_attributes = False
me_cube_008.update()
me_cube_009 = bpy.data.meshes.new('Cube.009')
me_cube_009.from_pydata([(-6.384, 0.0477, -1.123), (-5.675, 0.0477, 0.7474), (-6.384, 2.048, -1.123), (-5.675, 2.048, 0.7474), (11.03, -1.027, -1.322), (10.33, -1.03, -0.5529), (11.03, 0.9731, -1.322), (10.43, 0.9592, -0.7306), (-1.097, 0.9977, -1.816), (-0.2799, 1.047, -0.5318), (-1.097, -1.002, -1.816), (-0.2799, -0.9533, -0.5318)], [], [(0, 1, 3, 2), (8, 9, 7, 6), (6, 7, 5, 4), (10, 11, 1, 0), (8, 6, 4, 10), (9, 3, 1, 11), (7, 9, 11, 5), (2, 8, 10, 0), (4, 5, 11, 10), (2, 3, 9, 8)])
_uv = me_cube_009.uv_layers.new(name='UVMap')
_uv.uv.foreach_set('vector', [0.375, 0.0, 0.625, 0.0, 0.625, 0.25, 0.375, 0.25, 0.375, 0.3536, 0.625, 0.3536, 0.625, 0.5, 0.375, 0.5, 0.375, 0.5, 0.625, 0.5, 0.625, 0.75, 0.375, 0.75, 0.375, 0.8964, 0.625, 0.8964, 0.625, 1.0, 0.375, 1.0, 0.2286, 0.5, 0.375, 0.5, 0.375, 0.75, 0.2286, 0.75, 0.7714, 0.5, 0.875, 0.5, 0.875, 0.75, 0.7714, 0.75, 0.625, 0.5, 0.7714, 0.5, 0.7714, 0.75, 0.625, 0.75, 0.125, 0.5, 0.2286, 0.5, 0.2286, 0.75, 0.125, 0.75, 0.375, 0.75, 0.625, 0.75, 0.625, 0.8964, 0.375, 0.8964, 0.375, 0.25, 0.625, 0.25, 0.625, 0.3536, 0.375, 0.3536])
me_cube_009.use_remesh_fix_poles = True
me_cube_009.use_remesh_preserve_attributes = False
me_cube_009.update()
me_cube_010 = bpy.data.meshes.new('Cube.010')
me_cube_010.from_pydata([(-6.384, 0.0477, -1.123), (-5.675, 0.0477, 0.7474), (-6.384, 2.048, -1.123), (-5.675, 2.048, 0.7474), (11.47, -1.279, -1.652), (10.6, -1.279, 0.148), (11.47, 0.7207, -1.652), (10.6, 0.7207, 0.148), (-1.097, 0.9977, -1.816), (-1.043, 0.9977, 0.0255), (-1.097, -1.002, -1.816), (-1.043, -1.002, 0.0255)], [], [(0, 1, 3, 2), (8, 9, 7, 6), (6, 7, 5, 4), (10, 11, 1, 0), (8, 6, 4, 10), (9, 3, 1, 11), (7, 9, 11, 5), (2, 8, 10, 0), (4, 5, 11, 10), (2, 3, 9, 8)])
_uv = me_cube_010.uv_layers.new(name='UVMap')
_uv.uv.foreach_set('vector', [0.375, 0.0, 0.625, 0.0, 0.625, 0.25, 0.375, 0.25, 0.375, 0.3536, 0.625, 0.3536, 0.625, 0.5, 0.375, 0.5, 0.375, 0.5, 0.625, 0.5, 0.625, 0.75, 0.375, 0.75, 0.375, 0.8964, 0.625, 0.8964, 0.625, 1.0, 0.375, 1.0, 0.2286, 0.5, 0.375, 0.5, 0.375, 0.75, 0.2286, 0.75, 0.7714, 0.5, 0.875, 0.5, 0.875, 0.75, 0.7714, 0.75, 0.625, 0.5, 0.7714, 0.5, 0.7714, 0.75, 0.625, 0.75, 0.125, 0.5, 0.2286, 0.5, 0.2286, 0.75, 0.125, 0.75, 0.375, 0.75, 0.625, 0.75, 0.625, 0.8964, 0.375, 0.8964, 0.375, 0.25, 0.625, 0.25, 0.625, 0.3536, 0.375, 0.3536])
me_cube_010.use_remesh_fix_poles = True
me_cube_010.use_remesh_preserve_attributes = False
me_cube_010.update()
me_cube_011 = bpy.data.meshes.new('Cube.011')
me_cube_011.from_pydata([(-12.28, -1.0, -2.988), (-11.57, -1.0, -1.117), (-12.28, 1.0, -2.988), (-11.57, 1.0, -1.117), (12.77, -1.0, -1.795), (11.9, -1.0, 0.005471), (12.77, 1.0, -1.795), (11.9, 1.0, 0.005471), (-1.128, 0.9987, -1.748), (-1.074, 0.9987, 0.09304), (-1.128, -1.001, -1.748), (-1.074, -1.001, 0.09304)], [], [(0, 1, 3, 2), (8, 9, 7, 6), (6, 7, 5, 4), (10, 11, 1, 0), (8, 6, 4, 10), (9, 3, 1, 11), (7, 9, 11, 5), (2, 8, 10, 0), (4, 5, 11, 10), (2, 3, 9, 8)])
_uv = me_cube_011.uv_layers.new(name='UVMap')
_uv.uv.foreach_set('vector', [0.375, 0.0, 0.625, 0.0, 0.625, 0.25, 0.375, 0.25, 0.375, 0.3536, 0.625, 0.3536, 0.625, 0.5, 0.375, 0.5, 0.375, 0.5, 0.625, 0.5, 0.625, 0.75, 0.375, 0.75, 0.375, 0.8964, 0.625, 0.8964, 0.625, 1.0, 0.375, 1.0, 0.2286, 0.5, 0.375, 0.5, 0.375, 0.75, 0.2286, 0.75, 0.7714, 0.5, 0.875, 0.5, 0.875, 0.75, 0.7714, 0.75, 0.625, 0.5, 0.7714, 0.5, 0.7714, 0.75, 0.625, 0.75, 0.125, 0.5, 0.2286, 0.5, 0.2286, 0.75, 0.125, 0.75, 0.375, 0.75, 0.625, 0.75, 0.625, 0.8964, 0.375, 0.8964, 0.375, 0.25, 0.625, 0.25, 0.625, 0.3536, 0.375, 0.3536])
me_cube_011.use_remesh_fix_poles = True
me_cube_011.use_remesh_preserve_attributes = False
me_cube_011.update()
me_cube_012 = bpy.data.meshes.new('Cube.012')
me_cube_012.from_pydata([(0.3011, 3.348, -7.329), (-0.5104, 1.277, 2.685), (2.115, 3.189, -7.323), (1.303, 1.118, 2.692), (0.2065, 0.5143, -7.688), (-0.6051, -1.557, 2.326), (2.02, 0.3553, -7.682), (1.209, -1.716, 2.333), (-3.162, -2.233, 6.552), (-1.348, -2.392, 6.559), (-1.443, -5.226, 6.2), (-3.257, -5.067, 6.193), (0.1717, 3.63, -1.356), (1.981, 3.425, -1.278), (1.861, 0.5241, -1.402), (0.0513, 0.7293, -1.48)], [], [(12, 1, 3, 13), (13, 3, 7, 14), (14, 7, 5, 15), (15, 5, 1, 12), (2, 6, 4, 0), (3, 1, 8, 9), (10, 9, 8, 11), (1, 5, 11, 8), (7, 3, 9, 10), (5, 7, 10, 11), (4, 15, 12, 0), (6, 14, 15, 4), (2, 13, 14, 6), (0, 12, 13, 2)])
_uv = me_cube_012.uv_layers.new(name='UVMap')
_uv.uv.foreach_set('vector', [0.5, 0.0, 0.625, 0.0, 0.625, 0.25, 0.5, 0.25, 0.5, 0.25, 0.625, 0.25, 0.625, 0.5, 0.5, 0.5, 0.5, 0.5, 0.625, 0.5, 0.625, 0.75, 0.5, 0.75, 0.5, 0.75, 0.625, 0.75, 0.625, 1.0, 0.5, 1.0, 0.125, 0.5, 0.375, 0.5, 0.375, 0.75, 0.125, 0.75, 0.625, 0.25, 0.625, 0.0, 0.625, 0.0, 0.625, 0.25, 0.625, 0.5, 0.875, 0.5, 0.875, 0.75, 0.625, 0.75, 0.625, 1.0, 0.625, 0.75, 0.625, 0.75, 0.625, 1.0, 0.625, 0.5, 0.625, 0.25, 0.625, 0.25, 0.625, 0.5, 0.625, 0.75, 0.625, 0.5, 0.625, 0.5, 0.625, 0.75, 0.375, 0.75, 0.5, 0.75, 0.5, 1.0, 0.375, 1.0, 0.375, 0.5, 0.5, 0.5, 0.5, 0.75, 0.375, 0.75, 0.375, 0.25, 0.5, 0.25, 0.5, 0.5, 0.375, 0.5, 0.375, 0.0, 0.5, 0.0, 0.5, 0.25, 0.375, 0.25])
me_cube_012.use_remesh_fix_poles = True
me_cube_012.use_remesh_preserve_attributes = False
me_cube_012.update()
me_cube_013 = bpy.data.meshes.new('Cube.013')
me_cube_013.from_pydata([(1.348, 5.804, -9.085), (-0.5409, 2.315, 1.718), (3.162, 5.645, -9.079), (1.273, 2.155, 1.725), (1.253, 2.97, -9.445), (-0.6356, -0.5195, 1.359), (3.067, 2.811, -9.438), (1.178, -0.6785, 1.366), (-3.135, -3.092, 6.964), (-1.321, -3.251, 6.97), (-1.416, -6.085, 6.611), (-3.23, -5.926, 6.604), (1.028, 5.717, -3.081), (2.844, 5.709, -3.111), (2.829, 2.934, -3.59), (1.013, 2.942, -3.56)], [], [(12, 1, 3, 13), (13, 3, 7, 14), (14, 7, 5, 15), (15, 5, 1, 12), (2, 6, 4, 0), (3, 1, 8, 9), (10, 9, 8, 11), (1, 5, 11, 8), (7, 3, 9, 10), (5, 7, 10, 11), (4, 15, 12, 0), (6, 14, 15, 4), (2, 13, 14, 6), (0, 12, 13, 2)])
_uv = me_cube_013.uv_layers.new(name='UVMap')
_uv.uv.foreach_set('vector', [0.5, 0.0, 0.625, 0.0, 0.625, 0.25, 0.5, 0.25, 0.5, 0.25, 0.625, 0.25, 0.625, 0.5, 0.5, 0.5, 0.5, 0.5, 0.625, 0.5, 0.625, 0.75, 0.5, 0.75, 0.5, 0.75, 0.625, 0.75, 0.625, 1.0, 0.5, 1.0, 0.125, 0.5, 0.375, 0.5, 0.375, 0.75, 0.125, 0.75, 0.625, 0.25, 0.625, 0.0, 0.625, 0.0, 0.625, 0.25, 0.625, 0.5, 0.875, 0.5, 0.875, 0.75, 0.625, 0.75, 0.625, 1.0, 0.625, 0.75, 0.625, 0.75, 0.625, 1.0, 0.625, 0.5, 0.625, 0.25, 0.625, 0.25, 0.625, 0.5, 0.625, 0.75, 0.625, 0.5, 0.625, 0.5, 0.625, 0.75, 0.375, 0.75, 0.5, 0.75, 0.5, 1.0, 0.375, 1.0, 0.375, 0.5, 0.5, 0.5, 0.5, 0.75, 0.375, 0.75, 0.375, 0.25, 0.5, 0.25, 0.5, 0.5, 0.375, 0.5, 0.375, 0.0, 0.5, 0.0, 0.5, 0.25, 0.375, 0.25])
me_cube_013.use_remesh_fix_poles = True
me_cube_013.use_remesh_preserve_attributes = False
me_cube_013.update()
me_cube_013.normals_split_custom_set([tuple(v) for v in zip(*[iter([0.04083, 0.8038, 0.5935, 0.04083, 0.8038, 0.5935, 0.04083, 0.8038, 0.5935, 0.04083, 0.8038, 0.5935, 0.9603, -0.05956, 0.2724, 0.9603, -0.05956, 0.2724, 0.9603, -0.05956, 0.2724, 0.9603, -0.05956, 0.2724, -0.0409, -0.8058, -0.5908, -0.0409, -0.8058, -0.5908, -0.0409, -0.8058, -0.5908, -0.0409, -0.8058, -0.5908, -0.9595, 0.05997, -0.2753, -0.9595, 0.05997, -0.2753, -0.9595, 0.05997, -0.2753, -0.9595, 0.05997, -0.2753, 0.0146, 0.1252, -0.992, 0.0146, 0.1252, -0.992, 0.0146, 0.1252, -0.992, 0.0146, 0.1252, -0.992, 0.05707, 0.6809, 0.7301, 0.05707, 0.6809, 0.7301, 0.05707, 0.6809, 0.7301, 0.05707, 0.6809, 0.7301, -0.01459, -0.1252, 0.992, -0.01459, -0.1252, 0.992, -0.01459, -0.1252, 0.992, -0.01459, -0.1252, 0.992, -0.9234, 0.07846, -0.3758, -0.9234, 0.07846, -0.3758, -0.9234, 0.07846, -0.3758, -0.9234, 0.07846, -0.3758, 0.9234, -0.07846, 0.3758, 0.9234, -0.07846, 0.3758, 0.9234, -0.07846, 0.3758, 0.9234, -0.07846, 0.3758, -0.05706, -0.6809, -0.7301, -0.05706, -0.6809, -0.7301, -0.05706, -0.6809, -0.7301, -0.05706, -0.6809, -0.7301, -0.9985, 0.0266, -0.04683, -0.9985, 0.0266, -0.04683, -0.9985, 0.0266, -0.04683, -0.9985, 0.0266, -0.04683, -0.04598, -0.9989, 0.006126, -0.04598, -0.9989, 0.006126, -0.04598, -0.9989, 0.006126, -0.04598, -0.9989, 0.006126, 0.9985, -0.02669, 0.0474, 0.9985, -0.02669, 0.0474, 0.9985, -0.02669, 0.0474, 0.9985, -0.02669, 0.0474, 0.04605, 0.9989, 0.004386, 0.04605, 0.9989, 0.004386, 0.04605, 0.9989, 0.004386, 0.04605, 0.9989, 0.004386])] * 3)])

# ---- objects
ob_house = bpy.data.objects.new('House', me_cube)
ob_camera = bpy.data.objects.new('Camera', cam_camera)
ob_cylinder = bpy.data.objects.new('Cylinder', me_cylinder_001)
ob_roundtree = bpy.data.objects.new('RoundTree', me_icosphere)
ob_pinetree = bpy.data.objects.new('PineTree', me_icosphere_001)
ob_roof = bpy.data.objects.new('Roof', me_cube_002)
ob_house_001 = bpy.data.objects.new('House.001', me_cube_003)
ob_house_002 = bpy.data.objects.new('House.002', me_cube_005)
ob_cube = bpy.data.objects.new('Cube', me_cube_001)
ob_cube_001 = bpy.data.objects.new('Cube.001', me_cube_004)
ob_cube_002 = bpy.data.objects.new('Cube.002', me_cube_006)
ob_cube_003 = bpy.data.objects.new('Cube.003', me_cube_007)
ob_cube_004 = bpy.data.objects.new('Cube.004', me_cube_008)
ob_cube_005 = bpy.data.objects.new('Cube.005', me_cube_009)
ob_cube_006 = bpy.data.objects.new('Cube.006', me_cube_010)
ob_cube_007 = bpy.data.objects.new('Cube.007', me_cube_011)
ob_cube_008 = bpy.data.objects.new('Cube.008', me_cube_012)
ob_cube_009 = bpy.data.objects.new('Cube.009', me_cube_013)

# ---- transforms, parenting, visibility, modifiers, constraints
ob_house.location = (-1.209, 0.0, 0.3889)
ob_house.rotation_euler = (0.0, -0.09664, -0.07565)
ob_house.scale = (0.775, 0.775, 0.6945)
ob_house.lock_rotations_4d = False
ob_house.empty_display_type = 'ARROWS'
ob_house.lineart.crease_threshold = 0.0
ob_camera.location = (7.359, -6.926, 4.958)
ob_camera.rotation_euler = (1.109, 0.0, 0.8149)
ob_camera.lock_rotations_4d = False
ob_camera.empty_display_type = 'ARROWS'
ob_camera.color = (0.0, 0.0, 0.0, 0.0)
ob_camera.display_type = 'WIRE'
ob_camera.lineart.crease_threshold = 0.0
ob_cylinder.location = (0.0, 0.0, -1.0)
ob_roundtree.location = (1.587, 0.5582, 0.4312)
ob_roundtree.rotation_euler = (-0.05087, 0.2115, -0.09182)
ob_roundtree.scale = (0.5534, 0.5534, 0.5534)
ob_pinetree.location = (2.016, 1.195, 0.2555)
ob_pinetree.rotation_euler = (-0.2023, 0.2735, -0.05532)
ob_pinetree.scale = (0.5534, 0.5534, 0.5534)
ob_roof.location = (-1.337, 0.009687, 1.711)
ob_roof.rotation_euler = (0.0, -0.09664, -0.07565)
ob_roof.lock_rotations_4d = False
ob_roof.empty_display_type = 'ARROWS'
ob_roof.lineart.crease_threshold = 0.0
ob_house_001.location = (-1.34, -0.04693, 1.742)
ob_house_001.rotation_euler = (-0.08951, 0.0006937, 1.508)
ob_house_001.scale = (0.4751, 0.4751, 0.4257)
ob_house_001.lock_rotations_4d = False
ob_house_001.empty_display_type = 'ARROWS'
ob_house_001.lineart.crease_threshold = 0.0
_m = ob_house_001.modifiers.new('Mirror', 'MIRROR')
_m.use_axis = (True, True, False)
_m.use_clip = True
ob_house_002.location = (-1.34, -0.04693, 1.742)
ob_house_002.rotation_euler = (-0.08951, 0.0006937, 1.508)
ob_house_002.lock_rotations_4d = False
ob_house_002.empty_display_type = 'ARROWS'
ob_house_002.lineart.crease_threshold = 0.0
_m = ob_house_002.modifiers.new('Mirror', 'MIRROR')
_m.use_axis = (True, True, False)
_m.use_clip = True
ob_cube.location = (-1.481, 0.06264, 3.016)
ob_cube.rotation_euler = (0.0, -0.0, -0.01333)
ob_cube.scale = (0.09031, 0.09822, 0.1255)
ob_cube_001.location = (-1.539, -0.06181, 3.381)
ob_cube_001.rotation_euler = (-0.1066, 0.01003, 1.625)
ob_cube_001.scale = (0.07583, 0.04723, 0.08832)
ob_cube_002.location = (-1.41, -1.305, 1.877)
ob_cube_002.rotation_euler = (0.1962, -0.0, 0.0)
ob_cube_002.scale = (0.08563, 0.08563, 0.08563)
ob_cube_003.location = (-1.266, 1.347, 1.91)
ob_cube_003.rotation_euler = (-0.1326, -0.0, -0.1661)
ob_cube_003.scale = (0.6965, 0.08563, 0.08563)
ob_cube_004.location = (-1.452, -1.385, 2.404)
ob_cube_004.rotation_euler = (0.09012, -0.0, 0.0)
ob_cube_004.scale = (0.03578, 0.08563, 0.08563)
ob_cube_005.location = (-2.012, -1.395, 2.19)
ob_cube_005.rotation_euler = (0.4501, -1.107, -0.3944)
ob_cube_005.scale = (0.08563, 0.08563, 0.08563)
ob_cube_006.location = (-0.966, -1.356, 2.196)
ob_cube_006.rotation_euler = (0.1988, 0.9347, -6.042)
ob_cube_006.scale = (-0.08563, 0.08563, 0.08563)
ob_cube_007.location = (-1.672, -1.322, 2.042)
ob_cube_007.rotation_euler = (0.1839, 1.056, 0.1605)
ob_cube_007.scale = (0.0197, 0.04716, 0.04716)
ob_cube_008.location = (-0.6708, -1.192, 1.182)
ob_cube_008.rotation_euler = (-0.1066, 0.01003, 1.625)
ob_cube_008.scale = (0.07583, 0.04723, 0.08832)
ob_cube_009.location = (-2.063, -1.156, 1.108)
ob_cube_009.rotation_euler = (0.07434, 0.0001708, 1.626)
ob_cube_009.scale = (0.07583, -0.04722, 0.08832)

# ---- collection membership
col_collection.objects.link(ob_house)
col_collection.objects.link(ob_camera)
col_collection.objects.link(ob_cylinder)
col_collection.objects.link(ob_roundtree)
col_collection.objects.link(ob_pinetree)
col_collection.objects.link(ob_roof)
col_collection.objects.link(ob_house_001)
col_collection.objects.link(ob_house_002)
col_collection.objects.link(ob_cube)
col_collection.objects.link(ob_cube_001)
col_collection.objects.link(ob_cube_002)
col_collection.objects.link(ob_cube_003)
col_collection.objects.link(ob_cube_004)
col_collection.objects.link(ob_cube_005)
col_collection.objects.link(ob_cube_006)
col_collection.objects.link(ob_cube_007)
col_collection.objects.link(ob_cube_008)
col_collection.objects.link(ob_cube_009)

# ---- scene / render settings (as saved in the file)
scene.camera = ob_camera
scene.frame_start = 1; scene.frame_end = 250; scene.frame_set(1)
scene.render.engine = 'BLENDER_EEVEE_NEXT'
scene.cycles.sampling_pattern = 'TABULATED_SOBOL'
scene.cycles.use_light_tree = False
scene.view_settings.view_transform = 'Filmic'
bpy.context.view_layer.update()

# ---- added for rendering (the .blend has no usable light): sun
light_auto_sun = bpy.data.lights.new('AutoSun', 'SUN')
light_auto_sun.energy = 3.0
light_auto_sun.angle = 0.0523599
ob_auto_sun = bpy.data.objects.new('AutoSun', light_auto_sun)
scene.collection.objects.link(ob_auto_sun)
ob_auto_sun.rotation_euler = (0.872665, 0.174533, 0.523599)
bpy.context.view_layer.update()
